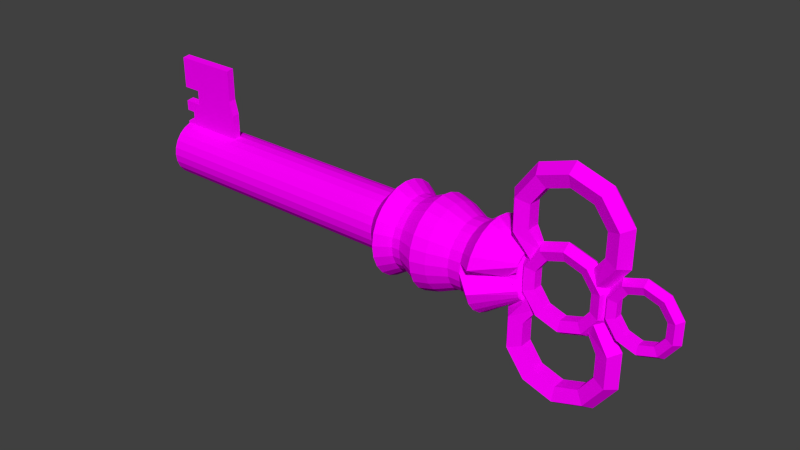 # Source: Clef.blend  (saved by Blender 2.70.0; exported with 4.5.12 LTS)
import bpy
from mathutils import Matrix  # noqa: F401  (used for matrix-valued properties, if any)

bpy.ops.wm.read_factory_settings(use_empty=True)
scene = bpy.context.scene
scene.name = 'Scene'

# ---- collections
col_collection_1 = bpy.data.collections.new('Collection 1'); scene.collection.children.link(col_collection_1)

# ---- images (referenced by path relative to the original .blend; pixels are not part of the script)
import os
ASSET_DIR = os.environ.get("B2B_ASSET_DIR", "")  # directory of the original .blend (textures are referenced by path, not embedded)
HERE = os.path.dirname(os.path.abspath(__file__))  # packed textures are extracted next to this script under _unpacked/

def load_image(name, relpath, width, height, colorspace="sRGB"):
    """Load a texture the original file referenced (path relative to the .blend, or extracted next to this script)."""
    p = next((c for c in (os.path.join(HERE, relpath), os.path.join(ASSET_DIR, relpath)) if relpath and os.path.exists(c)), "")
    if p:
        img = bpy.data.images.load(p, check_existing=True)
        img.name = name
    else:  # same state as the original file: an image datablock whose file is absent (Cycles renders it pink)
        img = bpy.data.images.new(name, width, height)
        img.source = "FILE"
        img.filepath = "//" + (relpath or name)
    img.colorspace_settings.name = colorspace
    return img
img_goldtexture_jpg_005 = load_image('GoldTexture.jpg.005', 'GoldTexture.jpg', 1024, 1024, 'sRGB')

# ---- materials (node trees are filled in below, after node groups)
mat_material_002 = bpy.data.materials.new('Material.002')
mat_material_002.alpha_threshold = 0.0
mat_material_002.roughness = 0.5
mat_material_002.line_color = (0.0, 0.0, 0.0, 1.0)

# ---- material node trees
mat_material_002.use_nodes = True; mat_material_002.node_tree.nodes.clear()
_N = mat_material_002.node_tree.nodes; _L = mat_material_002.node_tree.links
n0 = _N.new('ShaderNodeOutputMaterial'); n0.name = 'Material Output'; n0.location = (300, 300)
n1 = _N.new('ShaderNodeBsdfDiffuse'); n1.name = 'Diffuse BSDF'; n1.location = (10, 300)
n2 = _N.new('ShaderNodeTexImage'); n2.name = 'Image Texture'; n2.location = (-180, 300)
n2.width = 140
n2.image = img_goldtexture_jpg_005
_L.new(n1.outputs[0], n0.inputs[0])
_L.new(n2.outputs[0], n1.inputs[0])
n0.is_active_output = True

# ---- world
world_world = bpy.data.worlds.new('World'); scene.world = world_world
world_world.color = (0.05088, 0.05088, 0.05088)
world_world.use_sun_shadow = False
world_world.sun_shadow_jitter_overblur = 0.0
world_world.cycles.sampling_method = 'MANUAL'
world_world.cycles.sample_map_resolution = 256

# ---- meshes
me_circle_000 = bpy.data.meshes.new('Circle.000')
me_circle_000.from_pydata([(0.0, 1.0, 0.0), (-0.2588, 0.9659, 0.0), (-0.5, 0.866, 0.0), (-0.7071, 0.7071, 0.0), (-0.866, 0.5, 0.0), (-0.9659, 0.2588, 0.0), (-1.0, 7.55e-08, 0.0), (-0.9659, -0.2588, 0.0), (-0.866, -0.5, 0.0), (-0.7071, -0.7071, 0.0), (-0.5, -0.866, 0.0), (-0.2588, -0.9659, 0.0), (-3.894e-07, -1.0, 0.0), (0.2588, -0.9659, 0.0), (0.5, -0.866, 0.0), (0.7071, -0.7071, 0.0), (0.866, -0.5, 0.0), (0.9659, -0.2588, 0.0), (1.0, -4.649e-07, 0.0), (0.9659, 0.2588, 0.0), (0.866, 0.5, 0.0), (0.7071, 0.7071, 0.0), (0.5, 0.866, 0.0), (0.2588, 0.9659, 0.0), (0.0, 1.0, -9.078), (-0.2588, 0.9659, -9.078), (-0.5, 0.866, -9.078), (-0.7071, 0.7071, -9.078), (-0.866, 0.5, -9.078), (-0.9659, 0.2588, -9.078), (-1.0, 7.55e-08, -9.078), (-0.9659, -0.2588, -9.078), (-0.866, -0.5, -9.078), (-0.7071, -0.7071, -9.078), (-0.5, -0.866, -9.078), (-0.2588, -0.9659, -9.078), (-3.894e-07, -1.0, -9.078), (0.2588, -0.9659, -9.078), (0.5, -0.866, -9.078), (0.7071, -0.7071, -9.078), (0.866, -0.5, -9.078), (0.9659, -0.2588, -9.078), (1.0, -4.649e-07, -9.078), (0.9659, 0.2588, -9.078), (0.866, 0.5, -9.078), (0.7071, 0.7071, -9.078), (0.5, 0.866, -9.078), (0.2588, 0.9659, -9.078), (-2.585e-08, -0.001081, -9.305), (0.0002797, -0.001044, -9.305), (0.0005404, -0.0009361, -9.305), (0.0007642, -0.0007644, -9.305), (0.000936, -0.0005405, -9.305), (0.001044, -0.0002799, -9.305), (0.001081, -1.302e-07, -9.305), (0.001044, 0.0002796, -9.305), (0.000936, 0.0005403, -9.305), (0.0007642, 0.0007641, -9.305), (0.0005404, 0.0009359, -9.305), (0.0002797, 0.001044, -9.305), (-2.542e-08, 0.001081, -9.305), (-0.0002798, 0.001044, -9.305), (-0.0005404, 0.0009359, -9.305), (-0.0007643, 0.0007641, -9.305), (-0.000936, 0.0005403, -9.305), (-0.001044, 0.0002796, -9.305), (-0.001081, -1.296e-07, -9.305), (-0.001044, -0.0002799, -9.305), (-0.000936, -0.0005405, -9.305), (-0.0007643, -0.0007644, -9.305), (-0.0005404, -0.0009361, -9.305), (-0.0002798, -0.001044, -9.305), (4.918e-09, 1.248, 0.2393), (-0.3229, 1.205, 0.2393), (-0.6238, 1.08, 0.2393), (-0.8821, 0.8821, 0.2393), (-1.08, 0.6238, 0.2393), (-1.205, 0.3229, 0.2393), (-1.248, 1.255e-07, 0.2393), (-1.205, -0.3229, 0.2393), (-1.08, -0.6238, 0.2393), (-0.8821, -0.8821, 0.2393), (-0.6238, -1.08, 0.2393), (-0.3229, -1.205, 0.2393), (-4.809e-07, -1.248, 0.2393), (0.3229, -1.205, 0.2393), (0.6238, -1.08, 0.2393), (0.8821, -0.8821, 0.2393), (1.08, -0.6238, 0.2393), (1.205, -0.3229, 0.2393), (1.248, -5.486e-07, 0.2393), (1.205, 0.3229, 0.2393), (1.08, 0.6238, 0.2393), (0.8821, 0.8821, 0.2393), (0.6238, 1.08, 0.2393), (0.3229, 1.205, 0.2393), (1.926e-08, 1.572, 0.5415), (-0.4069, 1.519, 0.5415), (-0.7861, 1.362, 0.5415), (-1.112, 1.112, 0.5415), (-1.362, 0.7861, 0.5415), (-1.519, 0.4069, 0.5415), (-1.572, 1.89e-07, 0.5415), (-1.519, -0.4069, 0.5415), (-1.362, -0.7861, 0.5415), (-1.112, -1.112, 0.5415), (-0.7861, -1.362, 0.5415), (-0.4069, -1.519, 0.5415), (-5.93e-07, -1.572, 0.5415), (0.4069, -1.519, 0.5415), (0.7861, -1.362, 0.5415), (1.112, -1.112, 0.5415), (1.362, -0.7861, 0.5415), (1.519, -0.4069, 0.5415), (1.572, -6.606e-07, 0.5415), (1.519, 0.4069, 0.5415), (1.362, 0.7861, 0.5415), (1.112, 1.112, 0.5415), (0.7861, 1.362, 0.5415), (0.4069, 1.519, 0.5415), (-7.305e-10, 1.305, 0.9445), (-0.3378, 1.261, 0.9445), (-0.6526, 1.13, 0.9445), (-0.9229, 0.9229, 0.9445), (-1.13, 0.6526, 0.9445), (-1.261, 0.3378, 0.9445), (-1.305, 1.375e-07, 0.9445), (-1.261, -0.3378, 0.9445), (-1.13, -0.6526, 0.9445), (-0.9229, -0.9229, 0.9445), (-0.6526, -1.13, 0.9445), (-0.3378, -1.261, 0.9445), (-5.09e-07, -1.305, 0.9445), (0.3378, -1.261, 0.9445), (0.6526, -1.13, 0.9445), (0.9229, -0.9229, 0.9445), (1.13, -0.6526, 0.9445), (1.261, -0.3378, 0.9445), (1.305, -5.678e-07, 0.9445), (1.261, 0.3378, 0.9445), (1.13, 0.6526, 0.9445), (0.9229, 0.9229, 0.9445), (0.6526, 1.13, 0.9445), (0.3378, 1.261, 0.9445), (-2.658e-09, 1.238, 1.033), (-0.3204, 1.196, 1.033), (-0.619, 1.072, 1.033), (-0.8754, 0.8754, 1.033), (-1.072, 0.619, 1.033), (-1.196, 0.3204, 1.033), (-1.238, 1.226e-07, 1.033), (-1.196, -0.3204, 1.033), (-1.072, -0.619, 1.033), (-0.8754, -0.8754, 1.033), (-0.619, -1.072, 1.033), (-0.3204, -1.196, 1.033), (-4.848e-07, -1.238, 1.033), (0.3204, -1.196, 1.033), (0.619, -1.072, 1.033), (0.8754, -0.8754, 1.033), (1.072, -0.619, 1.033), (1.196, -0.3204, 1.033), (1.238, -5.464e-07, 1.033), (1.196, 0.3204, 1.033), (1.072, 0.619, 1.033), (0.8754, 0.8754, 1.033), (0.619, 1.072, 1.033), (0.3204, 1.196, 1.033), (-2.658e-09, 1.238, 1.31), (-0.3204, 1.196, 1.31), (-0.619, 1.072, 1.31), (-0.8754, 0.8754, 1.31), (-1.072, 0.619, 1.31), (-1.196, 0.3204, 1.31), (-1.238, 1.226e-07, 1.31), (-1.196, -0.3204, 1.31), (-1.072, -0.619, 1.31), (-0.8754, -0.8754, 1.31), (-0.619, -1.072, 1.31), (-0.3204, -1.196, 1.31), (-4.848e-07, -1.238, 1.31), (0.3204, -1.196, 1.31), (0.619, -1.072, 1.31), (0.8754, -0.8754, 1.31), (1.072, -0.619, 1.31), (1.196, -0.3204, 1.31), (1.238, -5.464e-07, 1.31), (1.196, 0.3204, 1.31), (1.072, 0.619, 1.31), (0.8754, 0.8754, 1.31), (0.619, 1.072, 1.31), (0.3204, 1.196, 1.31), (5.463e-09, 1.529, 1.96), (-0.3958, 1.477, 1.96), (-0.7646, 1.324, 1.96), (-1.081, 1.081, 1.96), (-1.324, 0.7646, 1.96), (-1.477, 0.3958, 1.96), (-1.529, 1.897e-07, 1.96), (-1.477, -0.3958, 1.96), (-1.324, -0.7646, 1.96), (-1.081, -1.081, 1.96), (-0.7646, -1.324, 1.96), (-0.3958, -1.477, 1.96), (-5.9e-07, -1.529, 1.96), (0.3958, -1.477, 1.96), (0.7646, -1.324, 1.96), (1.081, -1.081, 1.96), (1.324, -0.7646, 1.96), (1.477, -0.3958, 1.96), (1.529, -6.366e-07, 1.96), (1.477, 0.3958, 1.96), (1.324, 0.7646, 1.96), (1.081, 1.081, 1.96), (0.7646, 1.324, 1.96), (0.3958, 1.477, 1.96), (5.008e-09, 1.567, 1.96), (-0.4057, 1.514, 1.96), (-0.7837, 1.357, 1.96), (-1.108, 1.108, 1.96), (-1.357, 0.7837, 1.96), (-1.514, 0.4057, 1.96), (-1.567, 1.985e-07, 1.96), (-1.514, -0.4057, 1.96), (-1.357, -0.7837, 1.96), (-1.108, -1.108, 1.96), (-0.7837, -1.357, 1.96), (-0.4057, -1.514, 1.96), (-6.054e-07, -1.567, 1.96), (0.4057, -1.514, 1.96), (0.7837, -1.357, 1.96), (1.108, -1.108, 1.96), (1.357, -0.7837, 1.96), (1.514, -0.4057, 1.96), (1.567, -6.486e-07, 1.96), (1.514, 0.4057, 1.96), (1.357, 0.7837, 1.96), (1.108, 1.108, 1.96), (0.7837, 1.357, 1.96), (0.4057, 1.514, 1.96), (-8.295e-10, 1.44, 2.443), (-0.3727, 1.391, 2.443), (-0.72, 1.247, 2.443), (-1.018, 1.018, 2.443), (-1.247, 0.72, 2.443), (-1.391, 0.3727, 2.443), (-1.44, 1.688e-07, 2.443), (-1.391, -0.3727, 2.443), (-1.247, -0.72, 2.443), (-1.018, -1.018, 2.443), (-0.72, -1.247, 2.443), (-0.3727, -1.391, 2.443), (-5.616e-07, -1.44, 2.443), (0.3727, -1.391, 2.443), (0.72, -1.247, 2.443), (1.018, -1.018, 2.443), (1.247, -0.72, 2.443), (1.391, -0.3727, 2.443), (1.44, -6.094e-07, 2.443), (1.391, 0.3727, 2.443), (1.247, 0.72, 2.443), (1.018, 1.018, 2.443), (0.72, 1.247, 2.443), (0.3727, 1.391, 2.443), (-8.129e-09, 1.161, 3.063), (-0.3005, 1.121, 3.063), (-0.5804, 1.005, 3.063), (-0.8209, 0.8209, 3.063), (-1.005, 0.5804, 3.063), (-1.121, 0.3005, 3.063), (-1.161, 1.11e-07, 3.063), (-1.121, -0.3005, 3.063), (-1.005, -0.5804, 3.063), (-0.8209, -0.8209, 3.063), (-0.5804, -1.005, 3.063), (-0.3005, -1.121, 3.063), (-4.602e-07, -1.161, 3.063), (0.3005, -1.121, 3.063), (0.5804, -1.005, 3.063), (0.8209, -0.8209, 3.063), (1.005, -0.5804, 3.063), (1.121, -0.3005, 3.063), (1.161, -5.163e-07, 3.063), (1.121, 0.3005, 3.063), (1.005, 0.5804, 3.063), (0.8209, 0.8209, 3.063), (0.5804, 1.005, 3.063), (0.3005, 1.121, 3.063), (-8.129e-09, 1.161, 3.483), (-0.3005, 1.121, 3.483), (-0.5804, 1.005, 3.483), (-0.8209, 0.8209, 3.483), (-1.005, 0.5804, 3.483), (-1.121, 0.3005, 3.483), (-1.161, 1.11e-07, 3.483), (-1.121, -0.3005, 3.483), (-1.005, -0.5804, 3.483), (-0.8209, -0.8209, 3.483), (-0.5804, -1.005, 3.483), (-0.3005, -1.121, 3.483), (-4.602e-07, -1.161, 3.483), (0.3005, -1.121, 3.483), (0.5804, -1.005, 3.483), (0.8209, -0.8209, 3.483), (1.005, -0.5804, 3.483), (1.121, -0.3005, 3.483), (1.161, -5.163e-07, 3.483), (1.121, 0.3005, 3.483), (1.005, 0.5804, 3.483), (0.8209, 0.8209, 3.483), (0.5804, 1.005, 3.483), (0.3005, 1.121, 3.483), (-7.944e-09, 1.544, 3.976), (-0.3996, 1.491, 3.976), (-0.7719, 1.337, 3.976), (-1.092, 1.092, 3.976), (-1.337, 0.7719, 3.976), (-1.491, 0.3996, 3.976), (-0.4685, -0.005359, 4.673), (-1.491, -0.3996, 3.976), (-1.337, -0.7719, 3.976), (-1.092, -1.092, 3.976), (-0.7719, -1.337, 3.976), (-0.3996, -1.491, 3.976), (-6.091e-07, -1.544, 3.976), (0.3996, -1.491, 3.976), (0.7719, -1.337, 3.976), (1.092, -1.092, 3.976), (1.337, -0.7719, 3.976), (1.491, -0.3996, 3.976), (0.4685, -0.005359, 4.673), (1.491, 0.3996, 3.976), (1.337, 0.7719, 3.976), (1.092, 1.092, 3.976), (0.7719, 1.337, 3.976), (0.3996, 1.491, 3.976), (-3.119e-08, 0.7982, 5.044), (-0.1213, 0.7822, 5.044), (-0.2343, 0.7354, 5.044), (-0.3313, 0.6609, 5.044), (-0.4057, 0.5639, 5.044), (-0.4525, 0.4509, 5.044), (-0.4685, 0.3296, 5.044), (0.4685, 0.3296, 5.044), (0.4525, 0.4509, 5.044), (0.4057, 0.5639, 5.044), (0.3313, 0.6609, 5.044), (0.2343, 0.7354, 5.044), (0.1213, 0.7822, 5.044), (0.4685, 0.2113, 4.859), (-0.4685, 0.2113, 4.859), (-0.4685, -0.2675, 4.997), (-0.4525, -0.4306, 4.997), (-0.4057, -0.5436, 4.997), (-0.3313, -0.6406, 4.997), (-0.2343, -0.7151, 4.997), (-0.1213, -0.7619, 4.997), (-2.136e-07, -0.7778, 4.997), (0.1213, -0.7619, 4.997), (0.2343, -0.7151, 4.997), (0.3313, -0.6406, 4.997), (0.4057, -0.5436, 4.997), (0.4525, -0.4306, 4.997), (0.4685, -0.2675, 4.997), (0.4685, -0.1647, 4.835), (-0.4685, -0.1647, 4.835), (-0.9659, 0.2588, -6.762), (-0.866, 0.5, -6.762), (0.866, -0.5, -6.762), (0.7071, -0.7071, -6.762), (-0.7071, 0.7071, -6.762), (-0.5, 0.866, -6.762), (0.5, -0.866, -6.762), (0.2588, -0.9659, -6.762), (0.2588, 0.9659, -6.762), (0.5, 0.866, -6.762), (-0.2588, 0.9659, -6.762), (0.0, 1.0, -6.762), (-3.894e-07, -1.0, -6.762), (-0.2588, -0.9659, -6.762), (0.7071, 0.7071, -6.762), (0.866, 0.5, -6.762), (-0.5, -0.866, -6.762), (-0.7071, -0.7071, -6.762), (0.9659, 0.2588, -6.762), (1.0, -4.649e-07, -6.762), (-0.866, -0.5, -6.762), (-0.9659, -0.2588, -6.762), (0.9659, -0.2588, -6.762), (-1.0, 7.55e-08, -6.762), (-3.894e-07, -1.089, -9.078), (0.2588, -1.055, -9.078), (0.2588, -1.055, -6.762), (-3.894e-07, -1.089, -6.762), (-3.894e-07, -1.491, -9.078), (0.2588, -1.457, -9.078), (0.2588, -1.457, -6.762), (-3.894e-07, -1.491, -6.762), (-3.894e-07, -1.841, -9.078), (0.2588, -1.807, -9.078), (0.2588, -1.807, -6.762), (-3.894e-07, -1.841, -6.762), (-3.894e-07, -2.34, -9.078), (0.2588, -2.306, -9.078), (0.2588, -2.306, -6.887), (-3.894e-07, -2.34, -6.887), (-3.894e-07, -3.412, -9.078), (0.2588, -3.378, -9.078), (0.2588, -3.378, -6.887), (-3.894e-07, -3.412, -6.887), (-0.866, 0.5, -8.465), (0.7071, -0.7071, -8.465), (-0.5, 0.866, -8.465), (0.2588, -0.9659, -8.465), (0.5, 0.866, -8.465), (0.0, 1.0, -8.465), (-0.2588, -0.9659, -8.465), (0.866, 0.5, -8.465), (-0.7071, -0.7071, -8.465), (1.0, -4.649e-07, -8.465), (-0.9659, -0.2588, -8.465), (-0.9659, 0.2588, -8.465), (0.866, -0.5, -8.465), (-0.7071, 0.7071, -8.465), (0.5, -0.866, -8.465), (0.2588, 0.9659, -8.465), (-0.2588, 0.9659, -8.465), (-3.894e-07, -1.0, -8.465), (0.7071, 0.7071, -8.465), (-0.5, -0.866, -8.465), (0.9659, 0.2588, -8.465), (-0.866, -0.5, -8.465), (0.9659, -0.2588, -8.465), (-1.0, 7.55e-08, -8.465), (0.2588, -1.055, -8.465), (-3.894e-07, -1.089, -8.465), (0.2588, -1.457, -8.465), (-3.894e-07, -1.491, -8.465), (0.2588, -1.807, -8.465), (-3.894e-07, -1.841, -8.465), (0.2588, -2.306, -8.465), (-3.894e-07, -2.34, -8.465), (0.2588, -3.378, -8.465), (-3.894e-07, -3.412, -8.465), (-0.866, 0.5, -8.784), (0.7071, -0.7071, -8.784), (-0.5, 0.866, -8.784), (0.2588, -0.9659, -8.784), (0.5, 0.866, -8.784), (0.0, 1.0, -8.784), (-0.2588, -0.9659, -8.784), (0.866, 0.5, -8.784), (-0.7071, -0.7071, -8.784), (1.0, -4.649e-07, -8.784), (-0.9659, -0.2588, -8.784), (0.2588, -1.055, -8.784), (0.2588, -1.457, -8.784), (0.2588, -1.807, -8.784), (-0.9659, 0.2588, -8.784), (0.866, -0.5, -8.784), (-0.7071, 0.7071, -8.784), (0.5, -0.866, -8.784), (0.2588, 0.9659, -8.784), (-0.2588, 0.9659, -8.784), (-3.894e-07, -1.0, -8.784), (0.7071, 0.7071, -8.784), (-0.5, -0.866, -8.784), (0.9659, 0.2588, -8.784), (-0.866, -0.5, -8.784), (0.9659, -0.2588, -8.784), (-1.0, 7.55e-08, -8.784), (-3.894e-07, -1.089, -8.784), (-3.894e-07, -1.491, -8.784), (-3.894e-07, -1.841, -8.784)], [], [(458, 444, 28, 29), (459, 445, 39, 40), (460, 446, 26, 27), (461, 447, 37, 38), (462, 448, 46, 47), (463, 449, 24, 25), (464, 450, 35, 36), (465, 451, 44, 45), (466, 452, 33, 34), (467, 453, 42, 43), (468, 454, 31, 32), (469, 459, 40, 41), (470, 458, 29, 30), (444, 460, 27, 28), (445, 461, 38, 39), (449, 462, 47, 24), (446, 463, 25, 26), (373, 378, 393, 392), (448, 465, 45, 46), (450, 466, 34, 35), (451, 467, 43, 44), (452, 468, 32, 33), (453, 469, 41, 42), (454, 470, 30, 31), (47, 46, 70, 71), (25, 24, 48, 49), (36, 35, 59, 60), (45, 44, 68, 69), (34, 33, 57, 58), (43, 42, 66, 67), (32, 31, 55, 56), (41, 40, 64, 65), (30, 29, 53, 54), (28, 27, 51, 52), (39, 38, 62, 63), (24, 47, 71, 48), (26, 25, 49, 50), (37, 36, 60, 61), (46, 45, 69, 70), (35, 34, 58, 59), (44, 43, 67, 68), (33, 32, 56, 57), (42, 41, 65, 66), (31, 30, 54, 55), (29, 28, 52, 53), (40, 39, 63, 64), (27, 26, 50, 51), (38, 37, 61, 62), (4, 5, 77, 76), (15, 16, 88, 87), (2, 3, 75, 74), (13, 14, 86, 85), (22, 23, 95, 94), (0, 1, 73, 72), (11, 12, 84, 83), (20, 21, 93, 92), (9, 10, 82, 81), (18, 19, 91, 90), (7, 8, 80, 79), (16, 17, 89, 88), (5, 6, 78, 77), (3, 4, 76, 75), (14, 15, 87, 86), (23, 0, 72, 95), (1, 2, 74, 73), (12, 13, 85, 84), (21, 22, 94, 93), (10, 11, 83, 82), (19, 20, 92, 91), (8, 9, 81, 80), (17, 18, 90, 89), (6, 7, 79, 78), (75, 76, 100, 99), (86, 87, 111, 110), (95, 72, 96, 119), (73, 74, 98, 97), (84, 85, 109, 108), (93, 94, 118, 117), (82, 83, 107, 106), (91, 92, 116, 115), (80, 81, 105, 104), (89, 90, 114, 113), (78, 79, 103, 102), (76, 77, 101, 100), (87, 88, 112, 111), (74, 75, 99, 98), (85, 86, 110, 109), (94, 95, 119, 118), (72, 73, 97, 96), (83, 84, 108, 107), (92, 93, 117, 116), (81, 82, 106, 105), (90, 91, 115, 114), (79, 80, 104, 103), (88, 89, 113, 112), (77, 78, 102, 101), (117, 118, 142, 141), (106, 107, 131, 130), (115, 116, 140, 139), (104, 105, 129, 128), (113, 114, 138, 137), (102, 103, 127, 126), (100, 101, 125, 124), (111, 112, 136, 135), (98, 99, 123, 122), (109, 110, 134, 133), (118, 119, 143, 142), (96, 97, 121, 120), (107, 108, 132, 131), (116, 117, 141, 140), (105, 106, 130, 129), (114, 115, 139, 138), (103, 104, 128, 127), (112, 113, 137, 136), (101, 102, 126, 125), (99, 100, 124, 123), (110, 111, 135, 134), (119, 96, 120, 143), (97, 98, 122, 121), (108, 109, 133, 132), (137, 138, 162, 161), (126, 127, 151, 150), (124, 125, 149, 148), (135, 136, 160, 159), (122, 123, 147, 146), (133, 134, 158, 157), (142, 143, 167, 166), (120, 121, 145, 144), (131, 132, 156, 155), (140, 141, 165, 164), (129, 130, 154, 153), (138, 139, 163, 162), (127, 128, 152, 151), (136, 137, 161, 160), (125, 126, 150, 149), (123, 124, 148, 147), (134, 135, 159, 158), (143, 120, 144, 167), (121, 122, 146, 145), (132, 133, 157, 156), (141, 142, 166, 165), (130, 131, 155, 154), (139, 140, 164, 163), (128, 129, 153, 152), (146, 147, 171, 170), (157, 158, 182, 181), (166, 167, 191, 190), (144, 145, 169, 168), (155, 156, 180, 179), (164, 165, 189, 188), (153, 154, 178, 177), (162, 163, 187, 186), (151, 152, 176, 175), (160, 161, 185, 184), (149, 150, 174, 173), (147, 148, 172, 171), (158, 159, 183, 182), (167, 144, 168, 191), (145, 146, 170, 169), (156, 157, 181, 180), (165, 166, 190, 189), (154, 155, 179, 178), (163, 164, 188, 187), (152, 153, 177, 176), (161, 162, 186, 185), (150, 151, 175, 174), (148, 149, 173, 172), (159, 160, 184, 183), (188, 189, 213, 212), (177, 178, 202, 201), (186, 187, 211, 210), (175, 176, 200, 199), (184, 185, 209, 208), (173, 174, 198, 197), (171, 172, 196, 195), (182, 183, 207, 206), (191, 168, 192, 215), (169, 170, 194, 193), (180, 181, 205, 204), (189, 190, 214, 213), (178, 179, 203, 202), (187, 188, 212, 211), (176, 177, 201, 200), (185, 186, 210, 209), (174, 175, 199, 198), (172, 173, 197, 196), (183, 184, 208, 207), (170, 171, 195, 194), (181, 182, 206, 205), (190, 191, 215, 214), (168, 169, 193, 192), (179, 180, 204, 203), (208, 209, 233, 232), (197, 198, 222, 221), (195, 196, 220, 219), (206, 207, 231, 230), (215, 192, 216, 239), (193, 194, 218, 217), (204, 205, 229, 228), (213, 214, 238, 237), (202, 203, 227, 226), (211, 212, 236, 235), (200, 201, 225, 224), (209, 210, 234, 233), (198, 199, 223, 222), (196, 197, 221, 220), (207, 208, 232, 231), (194, 195, 219, 218), (205, 206, 230, 229), (214, 215, 239, 238), (192, 193, 217, 216), (203, 204, 228, 227), (212, 213, 237, 236), (201, 202, 226, 225), (210, 211, 235, 234), (199, 200, 224, 223), (239, 216, 240, 263), (217, 218, 242, 241), (228, 229, 253, 252), (237, 238, 262, 261), (226, 227, 251, 250), (235, 236, 260, 259), (224, 225, 249, 248), (233, 234, 258, 257), (222, 223, 247, 246), (220, 221, 245, 244), (231, 232, 256, 255), (218, 219, 243, 242), (229, 230, 254, 253), (238, 239, 263, 262), (216, 217, 241, 240), (227, 228, 252, 251), (236, 237, 261, 260), (225, 226, 250, 249), (234, 235, 259, 258), (223, 224, 248, 247), (232, 233, 257, 256), (221, 222, 246, 245), (219, 220, 244, 243), (230, 231, 255, 254), (259, 260, 284, 283), (248, 249, 273, 272), (257, 258, 282, 281), (246, 247, 271, 270), (244, 245, 269, 268), (255, 256, 280, 279), (242, 243, 267, 266), (253, 254, 278, 277), (262, 263, 287, 286), (240, 241, 265, 264), (251, 252, 276, 275), (260, 261, 285, 284), (249, 250, 274, 273), (258, 259, 283, 282), (247, 248, 272, 271), (256, 257, 281, 280), (245, 246, 270, 269), (243, 244, 268, 267), (254, 255, 279, 278), (263, 240, 264, 287), (241, 242, 266, 265), (252, 253, 277, 276), (261, 262, 286, 285), (250, 251, 275, 274), (268, 269, 293, 292), (279, 280, 304, 303), (266, 267, 291, 290), (277, 278, 302, 301), (286, 287, 311, 310), (264, 265, 289, 288), (275, 276, 300, 299), (284, 285, 309, 308), (273, 274, 298, 297), (282, 283, 307, 306), (271, 272, 296, 295), (280, 281, 305, 304), (269, 270, 294, 293), (267, 268, 292, 291), (278, 279, 303, 302), (287, 264, 288, 311), (265, 266, 290, 289), (276, 277, 301, 300), (285, 286, 310, 309), (274, 275, 299, 298), (283, 284, 308, 307), (272, 273, 297, 296), (281, 282, 306, 305), (270, 271, 295, 294), (310, 311, 335, 334), (288, 289, 313, 312), (299, 300, 324, 323), (308, 309, 333, 332), (297, 298, 322, 321), (306, 307, 331, 330), (295, 296, 320, 319), (304, 305, 329, 328), (293, 294, 318, 317), (291, 292, 316, 315), (302, 303, 327, 326), (311, 288, 312, 335), (289, 290, 314, 313), (300, 301, 325, 324), (309, 310, 334, 333), (298, 299, 323, 322), (307, 308, 332, 331), (296, 297, 321, 320), (305, 306, 330, 329), (294, 295, 319, 318), (292, 293, 317, 316), (303, 304, 328, 327), (290, 291, 315, 314), (301, 302, 326, 325), (335, 312, 336, 348), (334, 335, 348, 347), (333, 334, 347, 346), (332, 333, 346, 345), (331, 332, 345, 344), (330, 331, 344, 343, 349), (317, 318, 350, 342, 341), (316, 317, 341, 340), (315, 316, 340, 339), (314, 315, 339, 338), (313, 314, 338, 337), (312, 313, 337, 336), (329, 330, 364, 363, 362), (328, 329, 362, 361), (327, 328, 361, 360), (326, 327, 360, 359), (325, 326, 359, 358), (324, 325, 358, 357), (323, 324, 357, 356), (322, 323, 356, 355), (321, 322, 355, 354), (320, 321, 354, 353), (319, 320, 353, 352), (318, 319, 352, 351, 365), (337, 338, 339, 340, 341, 342, 350, 318, 365, 351, 352, 353, 354, 355, 356, 357, 358, 359, 360, 361, 362, 363, 364, 330, 349, 343, 344, 345, 346, 347, 348, 336), (5, 4, 367, 366), (16, 15, 369, 368), (3, 2, 371, 370), (14, 13, 373, 372), (23, 22, 375, 374), (1, 0, 377, 376), (12, 11, 379, 378), (21, 20, 381, 380), (10, 9, 383, 382), (19, 18, 385, 384), (8, 7, 387, 386), (17, 16, 368, 388), (6, 5, 366, 389), (4, 3, 370, 367), (15, 14, 372, 369), (0, 23, 374, 377), (2, 1, 376, 371), (13, 12, 378, 373), (22, 21, 380, 375), (11, 10, 382, 379), (20, 19, 384, 381), (9, 8, 386, 383), (18, 17, 388, 385), (7, 6, 389, 387), (392, 393, 397, 396), (464, 36, 390, 471), (413, 373, 392, 434), (36, 37, 391, 390), (396, 397, 401, 400), (434, 392, 396, 436), (400, 401, 405, 404), (472, 394, 398, 473), (436, 396, 400, 438), (394, 395, 399, 398), (404, 405, 409, 408), (421, 410, 444, 458), (404, 440, 438, 400), (422, 411, 445, 459), (442, 443, 406, 407), (441, 402, 406, 443), (440, 404, 408, 442), (402, 403, 407, 406), (366, 367, 410, 421), (368, 369, 411, 422), (370, 371, 412, 423), (372, 373, 413, 424), (374, 375, 414, 425), (376, 377, 415, 426), (378, 379, 416, 427), (380, 381, 417, 428), (382, 383, 418, 429), (384, 385, 419, 430), (386, 387, 420, 431), (388, 368, 422, 432), (389, 366, 421, 433), (367, 370, 423, 410), (369, 372, 424, 411), (377, 374, 425, 415), (371, 376, 426, 412), (375, 380, 428, 414), (379, 382, 429, 416), (381, 384, 430, 417), (383, 386, 431, 418), (385, 388, 432, 419), (387, 389, 433, 420), (378, 427, 435, 393), (447, 413, 434, 455), (393, 435, 437, 397), (455, 434, 436, 456), (397, 437, 439, 401), (456, 436, 438, 457), (401, 439, 441, 405), (408, 409, 443, 442), (405, 441, 443, 409), (403, 440, 442, 407), (423, 412, 446, 460), (424, 413, 447, 461), (425, 414, 448, 462), (426, 415, 449, 463), (427, 416, 450, 464), (428, 417, 451, 465), (429, 418, 452, 466), (430, 419, 453, 467), (431, 420, 454, 468), (432, 422, 459, 469), (433, 421, 458, 470), (410, 423, 460, 444), (411, 424, 461, 445), (415, 425, 462, 449), (412, 426, 463, 446), (414, 428, 465, 448), (416, 429, 466, 450), (417, 430, 467, 451), (418, 431, 468, 452), (419, 432, 469, 453), (420, 433, 470, 454), (427, 464, 471, 435), (435, 471, 472, 437), (437, 472, 473, 439), (37, 447, 455, 391), (395, 456, 457, 399), (390, 391, 455, 471), (394, 472, 456, 395), (472, 471, 455, 456), (399, 457, 438, 439, 473, 398), (441, 439, 438, 440), (403, 402, 441, 440)])
_uv = me_circle_000.uv_layers.new(name='UVMap')
_uv.uv.foreach_set('vector', [0.1035, 0.5343, 0.116, 0.5364, 0.1167, 0.5529, 0.1043, 0.5507, 0.6859, 0.226, 0.6732, 0.2314, 0.6732, 0.2178, 0.6859, 0.2124, 0.2103, 0.01736, 0.1987, 0.0173, 0.1987, 6.406e-05, 0.2103, 0.0001305, 0.2821, 0.0173, 0.2683, 0.01725, 0.2683, 1.993e-05, 0.2821, 6.501e-05, 0.1543, 0.01724, 0.1397, 0.01727, 0.1397, 3.903e-05, 0.1543, 6.607e-06, 0.1848, 0.01725, 0.1697, 0.01723, 0.1697, 0.0, 0.1848, 1.96e-05, 0.2532, 0.01723, 0.2378, 0.01724, 0.2378, 6.495e-06, 0.2532, 0.0, 0.1269, 0.01733, 0.1167, 0.0174, 0.1167, 0.0001708, 0.1269, 9.497e-05, 0.2231, 0.01727, 0.2103, 0.01733, 0.2103, 9.53e-05, 0.2231, 3.908e-05, 0.7309, 0.2237, 0.7158, 0.222, 0.7158, 0.2084, 0.7309, 0.2101, 0.05859, 0.5346, 0.07383, 0.5333, 0.07454, 0.5498, 0.0593, 0.5511, 0.7004, 0.2228, 0.6859, 0.226, 0.6859, 0.2124, 0.7004, 0.2092, 0.08916, 0.5332, 0.1035, 0.5343, 0.1043, 0.5507, 0.08987, 0.5497, 0.9969, 0.4006, 0.9842, 0.406, 0.9842, 0.3925, 0.9969, 0.3871, 0.2937, 0.01737, 0.2821, 0.0173, 0.2821, 6.501e-05, 0.2937, 0.000132, 0.1697, 0.01723, 0.1543, 0.01724, 0.1543, 6.607e-06, 0.1697, 0.0, 0.1987, 0.0173, 0.1848, 0.01725, 0.1848, 1.96e-05, 0.1987, 6.406e-05, 0.8261, 0.1445, 0.8356, 0.1469, 0.8356, 0.1522, 0.8261, 0.1498, 0.1397, 0.01727, 0.1269, 0.01733, 0.1269, 9.497e-05, 0.1397, 3.903e-05, 0.2378, 0.01724, 0.2231, 0.01727, 0.2231, 3.908e-05, 0.2378, 6.495e-06, 0.7449, 0.2277, 0.7309, 0.2237, 0.7309, 0.2101, 0.7449, 0.2141, 0.04449, 0.537, 0.05859, 0.5346, 0.0593, 0.5511, 0.0452, 0.5534, 0.7158, 0.222, 0.7004, 0.2228, 0.7004, 0.2092, 0.7158, 0.2084, 0.07383, 0.5333, 0.08916, 0.5332, 0.08987, 0.5497, 0.07454, 0.5498, 0.375, 0.9021, 0.3601, 0.9061, 0.3523, 0.8478, 0.3523, 0.8478, 0.3992, 0.8836, 0.3883, 0.8945, 0.3523, 0.8478, 0.3523, 0.8478, 0.3163, 0.8013, 0.3297, 0.7936, 0.3524, 0.8479, 0.3524, 0.8479, 0.3446, 0.9061, 0.3297, 0.9021, 0.3524, 0.8478, 0.3524, 0.8478, 0.3446, 0.7897, 0.3601, 0.7897, 0.3523, 0.8479, 0.3524, 0.8479, 0.3163, 0.8945, 0.3054, 0.8836, 0.3524, 0.8478, 0.3524, 0.8478, 0.375, 0.7936, 0.3883, 0.8013, 0.3523, 0.8479, 0.3523, 0.8479, 0.2977, 0.8703, 0.2937, 0.8555, 0.3524, 0.8479, 0.3524, 0.8478, 0.3992, 0.8121, 0.407, 0.8254, 0.3523, 0.8479, 0.3523, 0.8479, 0.4109, 0.8402, 0.4109, 0.8555, 0.3523, 0.8479, 0.3523, 0.8479, 0.2937, 0.8402, 0.2977, 0.8254, 0.3524, 0.8479, 0.3524, 0.8479, 0.3883, 0.8945, 0.375, 0.9021, 0.3523, 0.8478, 0.3523, 0.8478, 0.407, 0.8703, 0.3992, 0.8836, 0.3523, 0.8478, 0.3523, 0.8478, 0.3054, 0.8121, 0.3163, 0.8013, 0.3524, 0.8479, 0.3524, 0.8479, 0.3601, 0.9061, 0.3446, 0.9061, 0.3524, 0.8478, 0.3523, 0.8478, 0.3297, 0.7936, 0.3446, 0.7897, 0.3524, 0.8479, 0.3524, 0.8479, 0.3297, 0.9021, 0.3163, 0.8945, 0.3524, 0.8478, 0.3524, 0.8478, 0.3601, 0.7897, 0.375, 0.7936, 0.3523, 0.8479, 0.3523, 0.8479, 0.3054, 0.8836, 0.2977, 0.8703, 0.3524, 0.8478, 0.3524, 0.8478, 0.3883, 0.8013, 0.3992, 0.8121, 0.3523, 0.8479, 0.3523, 0.8479, 0.407, 0.8254, 0.4109, 0.8402, 0.3523, 0.8479, 0.3523, 0.8479, 0.2937, 0.8555, 0.2937, 0.8402, 0.3524, 0.8479, 0.3524, 0.8479, 0.4109, 0.8555, 0.407, 0.8703, 0.3523, 0.8478, 0.3523, 0.8479, 0.2977, 0.8254, 0.3054, 0.8121, 0.3524, 0.8479, 0.3524, 0.8479, 0.09467, 0.04341, 0.08222, 0.04126, 0.08866, 0.02385, 0.1042, 0.02653, 0.6014, 0.1381, 0.6123, 0.1273, 0.624, 0.1361, 0.6104, 0.1496, 0.5428, 0.03727, 0.5295, 0.04493, 0.5206, 0.03341, 0.5372, 0.02385, 0.5732, 0.1497, 0.5881, 0.1458, 0.5937, 0.1592, 0.5751, 0.1641, 0.6014, 0.04493, 0.5881, 0.03727, 0.5937, 0.02385, 0.6104, 0.03341, 0.5732, 0.0333, 0.5577, 0.0333, 0.5558, 0.0189, 0.5751, 0.0189, 0.5428, 0.1458, 0.5577, 0.1497, 0.5558, 0.1641, 0.5372, 0.1592, 0.6201, 0.06904, 0.6123, 0.05577, 0.624, 0.04693, 0.6336, 0.06349, 0.02317, 0.04396, 0.01115, 0.04723, 0.0, 0.03129, 0.01499, 0.02721, 0.6241, 0.09918, 0.6241, 0.08385, 0.6386, 0.08196, 0.6386, 0.1011, 0.05251, 0.04033, 0.03727, 0.04161, 0.03258, 0.02428, 0.05159, 0.02268, 0.6123, 0.1273, 0.6201, 0.114, 0.6336, 0.1195, 0.624, 0.1361, 0.08222, 0.04126, 0.06784, 0.04021, 0.07072, 0.02253, 0.08866, 0.02385, 0.5295, 0.04493, 0.5185, 0.05577, 0.507, 0.04693, 0.5206, 0.03341, 0.5881, 0.1458, 0.6014, 0.1381, 0.6104, 0.1496, 0.5937, 0.1592, 0.5881, 0.03727, 0.5732, 0.0333, 0.5751, 0.0189, 0.5937, 0.02385, 0.5577, 0.0333, 0.5428, 0.03727, 0.5372, 0.02385, 0.5558, 0.0189, 0.5577, 0.1497, 0.5732, 0.1497, 0.5751, 0.1641, 0.5558, 0.1641, 0.6123, 0.05577, 0.6014, 0.04493, 0.6104, 0.03341, 0.624, 0.04693, 0.5295, 0.1381, 0.5428, 0.1458, 0.5372, 0.1592, 0.5206, 0.1496, 0.6241, 0.08385, 0.6201, 0.06904, 0.6336, 0.06349, 0.6386, 0.08196, 0.03727, 0.04161, 0.02317, 0.04396, 0.01499, 0.02721, 0.03258, 0.02428, 0.6201, 0.114, 0.6241, 0.09918, 0.6386, 0.1011, 0.6336, 0.1195, 0.06784, 0.04021, 0.05251, 0.04033, 0.05159, 0.02268, 0.07072, 0.02253, 0.5206, 0.03341, 0.507, 0.04693, 0.4917, 0.03533, 0.5089, 0.01829, 0.5937, 0.1592, 0.6104, 0.1496, 0.6221, 0.1648, 0.6011, 0.1768, 0.5937, 0.02385, 0.5751, 0.0189, 0.5776, 0.0, 0.6011, 0.006237, 0.5558, 0.0189, 0.5372, 0.02385, 0.5299, 0.006237, 0.5534, 2.8e-08, 0.5558, 0.1641, 0.5751, 0.1641, 0.5776, 0.183, 0.5534, 0.183, 0.624, 0.04693, 0.6104, 0.03341, 0.6221, 0.01829, 0.6392, 0.03533, 0.5206, 0.1496, 0.5372, 0.1592, 0.5299, 0.1768, 0.5089, 0.1648, 0.6386, 0.08196, 0.6336, 0.06349, 0.6514, 0.0562, 0.6576, 0.07947, 0.03258, 0.02428, 0.01499, 0.02721, 0.00428, 0.005897, 0.02646, 0.002198, 0.6336, 0.1195, 0.6386, 0.1011, 0.6576, 0.1036, 0.6514, 0.1269, 0.07072, 0.02253, 0.05159, 0.02268, 0.05042, 0.000186, 0.07452, 0.0, 0.1042, 0.02653, 0.08866, 0.02385, 0.09713, 0.001652, 0.1167, 0.00503, 0.6104, 0.1496, 0.624, 0.1361, 0.6392, 0.1477, 0.6221, 0.1648, 0.5372, 0.02385, 0.5206, 0.03341, 0.5089, 0.01829, 0.5299, 0.006237, 0.5751, 0.1641, 0.5937, 0.1592, 0.6011, 0.1768, 0.5776, 0.183, 0.6104, 0.03341, 0.5937, 0.02385, 0.6011, 0.006237, 0.6221, 0.01829, 0.5751, 0.0189, 0.5558, 0.0189, 0.5534, 2.8e-08, 0.5776, 0.0, 0.5372, 0.1592, 0.5558, 0.1641, 0.5534, 0.183, 0.5299, 0.1768, 0.6336, 0.06349, 0.624, 0.04693, 0.6392, 0.03533, 0.6514, 0.0562, 0.507, 0.1361, 0.5206, 0.1496, 0.5089, 0.1648, 0.4917, 0.1477, 0.6386, 0.1011, 0.6386, 0.08196, 0.6576, 0.07947, 0.6576, 0.1036, 0.05159, 0.02268, 0.03258, 0.02428, 0.02646, 0.002198, 0.05042, 0.000186, 0.624, 0.1361, 0.6336, 0.1195, 0.6514, 0.1269, 0.6392, 0.1477, 0.08866, 0.02385, 0.07072, 0.02253, 0.07452, 0.0, 0.09713, 0.001652, 0.9014, 0.4002, 0.9143, 0.3871, 0.9368, 0.4022, 0.9261, 0.4131, 0.4905, 0.9161, 0.4904, 0.8933, 0.5143, 0.8902, 0.5144, 0.9091, 0.8834, 0.4396, 0.8908, 0.4181, 0.9173, 0.428, 0.9111, 0.4458, 0.4201, 0.8218, 0.4298, 0.8034, 0.455, 0.8151, 0.447, 0.8303, 0.8795, 0.4872, 0.8795, 0.4631, 0.9079, 0.4653, 0.9079, 0.4853, 0.4109, 0.8673, 0.4136, 0.8436, 0.4417, 0.8484, 0.4394, 0.8681, 0.4172, 0.914, 0.4122, 0.8914, 0.4404, 0.8881, 0.4446, 0.9069, 0.8908, 0.5302, 0.8834, 0.5101, 0.9111, 0.5043, 0.9173, 0.521, 0.4372, 0.9494, 0.4258, 0.9338, 0.4517, 0.9233, 0.4612, 0.9362, 0.4903, 0.8456, 0.4903, 0.824, 0.5143, 0.8326, 0.5143, 0.8506, 4.135e-05, 0.8655, 0.0, 0.8427, 0.02393, 0.8396, 0.02396, 0.8585, 0.0, 0.8186, 4.134e-05, 0.795, 0.02396, 0.8, 0.02393, 0.8196, 0.4904, 0.8933, 0.4903, 0.8692, 0.5143, 0.8702, 0.5143, 0.8902, 0.8908, 0.4181, 0.9014, 0.4002, 0.9261, 0.4131, 0.9173, 0.428, 0.4298, 0.8034, 0.4421, 0.7897, 0.4653, 0.8036, 0.455, 0.8151, 0.8795, 0.4631, 0.8834, 0.4396, 0.9111, 0.4458, 0.9079, 0.4653, 0.4136, 0.8436, 0.4201, 0.8218, 0.447, 0.8303, 0.4417, 0.8484, 0.8834, 0.5101, 0.8795, 0.4872, 0.9079, 0.4853, 0.9111, 0.5043, 0.4122, 0.8914, 0.4109, 0.8673, 0.4394, 0.8681, 0.4404, 0.8881, 0.4258, 0.9338, 0.4172, 0.914, 0.4446, 0.9069, 0.4517, 0.9233, 0.9014, 0.5463, 0.8908, 0.5302, 0.9173, 0.521, 0.9261, 0.5344, 0.0, 0.8427, 0.0, 0.8186, 0.02393, 0.8196, 0.02393, 0.8396, 4.134e-05, 0.795, 0.0001212, 0.7734, 0.02403, 0.7821, 0.02396, 0.8, 0.4903, 0.8692, 0.4903, 0.8456, 0.5143, 0.8506, 0.5143, 0.8702, 0.9079, 0.4853, 0.9079, 0.4653, 0.9145, 0.4658, 0.9145, 0.4848, 0.4394, 0.8681, 0.4417, 0.8484, 0.4481, 0.8496, 0.446, 0.8683, 0.4446, 0.9069, 0.4404, 0.8881, 0.4469, 0.8872, 0.4509, 0.9051, 0.9173, 0.521, 0.9111, 0.5043, 0.9175, 0.5028, 0.9234, 0.5187, 0.4612, 0.9362, 0.4517, 0.9233, 0.4576, 0.9207, 0.4667, 0.9329, 0.5143, 0.8506, 0.5143, 0.8326, 0.5195, 0.8348, 0.5195, 0.8518, 0.02396, 0.8585, 0.02393, 0.8396, 0.02917, 0.8388, 0.0292, 0.8568, 0.02393, 0.8196, 0.02396, 0.8, 0.0292, 0.8013, 0.02917, 0.8199, 0.5143, 0.8902, 0.5143, 0.8702, 0.5195, 0.8704, 0.5196, 0.8894, 0.9173, 0.428, 0.9261, 0.4131, 0.9317, 0.4163, 0.9234, 0.4304, 0.455, 0.8151, 0.4653, 0.8036, 0.4705, 0.8072, 0.4608, 0.818, 0.9079, 0.4653, 0.9111, 0.4458, 0.9175, 0.4473, 0.9145, 0.4658, 0.4417, 0.8484, 0.447, 0.8303, 0.4531, 0.8325, 0.4481, 0.8496, 0.9111, 0.5043, 0.9079, 0.4853, 0.9145, 0.4848, 0.9175, 0.5028, 0.4404, 0.8881, 0.4394, 0.8681, 0.446, 0.8683, 0.4469, 0.8872, 0.4517, 0.9233, 0.4446, 0.9069, 0.4509, 0.9051, 0.4576, 0.9207, 0.9261, 0.5344, 0.9173, 0.521, 0.9234, 0.5187, 0.9317, 0.5314, 0.02393, 0.8396, 0.02393, 0.8196, 0.02917, 0.8199, 0.02917, 0.8388, 0.02396, 0.8, 0.02403, 0.7821, 0.02926, 0.7843, 0.0292, 0.8013, 0.5143, 0.8702, 0.5143, 0.8506, 0.5195, 0.8518, 0.5195, 0.8704, 0.9261, 0.4131, 0.9368, 0.4022, 0.9419, 0.4059, 0.9317, 0.4163, 0.5144, 0.9091, 0.5143, 0.8902, 0.5196, 0.8894, 0.5196, 0.9074, 0.9111, 0.4458, 0.9173, 0.428, 0.9234, 0.4304, 0.9175, 0.4473, 0.447, 0.8303, 0.455, 0.8151, 0.4608, 0.818, 0.4531, 0.8325, 0.02926, 0.7843, 0.02935, 0.77, 0.04573, 0.77, 0.04564, 0.7843, 0.5195, 0.8518, 0.5195, 0.8348, 0.5359, 0.8348, 0.5359, 0.8518, 0.0292, 0.8568, 0.02917, 0.8388, 0.04554, 0.8388, 0.04558, 0.8568, 0.02917, 0.8199, 0.0292, 0.8013, 0.04558, 0.8013, 0.04554, 0.8199, 0.5196, 0.8894, 0.5195, 0.8704, 0.5359, 0.8704, 0.5359, 0.8893, 0.02935, 0.8851, 0.02926, 0.8726, 0.04564, 0.8726, 0.04573, 0.8851, 0.5198, 0.9231, 0.5196, 0.9074, 0.536, 0.9073, 0.5361, 0.9231, 0.9145, 0.4658, 0.9175, 0.4473, 0.9304, 0.448, 0.9274, 0.4665, 0.7396, 0.8851, 0.7382, 0.8663, 0.7539, 0.8658, 0.7553, 0.8845, 0.9175, 0.5028, 0.9145, 0.4848, 0.9274, 0.4855, 0.9304, 0.5035, 0.7382, 0.9216, 0.7396, 0.9039, 0.7553, 0.9034, 0.7539, 0.9211, 0.4576, 0.9207, 0.4509, 0.9051, 0.4638, 0.9051, 0.4705, 0.9207, 0.5195, 0.8348, 0.5196, 0.8206, 0.5359, 0.8205, 0.5359, 0.8348, 0.02917, 0.8388, 0.02917, 0.8199, 0.04554, 0.8199, 0.04554, 0.8388, 0.0292, 0.8013, 0.02926, 0.7843, 0.04564, 0.7843, 0.04558, 0.8013, 0.5195, 0.8704, 0.5195, 0.8518, 0.5359, 0.8518, 0.5359, 0.8704, 0.02926, 0.8726, 0.0292, 0.8568, 0.04558, 0.8568, 0.04564, 0.8726, 0.5196, 0.9074, 0.5196, 0.8894, 0.5359, 0.8893, 0.536, 0.9073, 0.9175, 0.4473, 0.9234, 0.4304, 0.9363, 0.4311, 0.9304, 0.448, 0.7382, 0.8663, 0.7354, 0.849, 0.7511, 0.8484, 0.7539, 0.8658, 0.9145, 0.4848, 0.9145, 0.4658, 0.9274, 0.4665, 0.9274, 0.4855, 0.7396, 0.9039, 0.7396, 0.8851, 0.7553, 0.8845, 0.7553, 0.9034, 0.7354, 0.9369, 0.7382, 0.9216, 0.7539, 0.9211, 0.7511, 0.9363, 0.9234, 0.5187, 0.9175, 0.5028, 0.9304, 0.5035, 0.9363, 0.5194, 0.04573, 0.8851, 0.04564, 0.8726, 0.08397, 0.8839, 0.08407, 0.8993, 0.7511, 0.8484, 0.7471, 0.8336, 0.7869, 0.82, 0.7918, 0.8383, 0.9274, 0.4665, 0.9304, 0.448, 0.9509, 0.4439, 0.9472, 0.4668, 0.7553, 0.8845, 0.7539, 0.8658, 0.7953, 0.8597, 0.797, 0.8829, 0.9304, 0.5035, 0.9274, 0.4855, 0.9472, 0.4902, 0.9509, 0.5124, 0.7539, 0.9211, 0.7553, 0.9034, 0.797, 0.9062, 0.7953, 0.928, 0.7471, 0.9482, 0.7511, 0.9363, 0.7918, 0.9469, 0.7869, 0.9615, 0.5359, 0.8348, 0.5359, 0.8205, 0.5743, 0.8076, 0.5742, 0.8252, 0.04554, 0.8388, 0.04554, 0.8199, 0.08385, 0.8188, 0.08385, 0.8422, 0.04558, 0.8013, 0.04564, 0.7843, 0.08397, 0.7748, 0.08389, 0.7958, 0.5359, 0.8704, 0.5359, 0.8518, 0.5742, 0.8462, 0.5742, 0.8692, 0.04564, 0.8726, 0.04558, 0.8568, 0.08389, 0.8644, 0.08397, 0.8839, 0.536, 0.9073, 0.5359, 0.8893, 0.5743, 0.8926, 0.5744, 0.9148, 0.5088, 0.2902, 0.5088, 0.3092, 0.4917, 0.3114, 0.4917, 0.2879, 0.7539, 0.8658, 0.7511, 0.8484, 0.7918, 0.8383, 0.7953, 0.8597, 0.9274, 0.4855, 0.9274, 0.4665, 0.9472, 0.4668, 0.9472, 0.4902, 0.7553, 0.9034, 0.7553, 0.8845, 0.797, 0.8829, 0.797, 0.9062, 0.7511, 0.9363, 0.7539, 0.9211, 0.7953, 0.928, 0.7918, 0.9469, 0.5359, 0.8205, 0.536, 0.81, 0.5744, 0.7946, 0.5743, 0.8076, 0.04564, 0.7843, 0.04573, 0.77, 0.08407, 0.7572, 0.08397, 0.7748, 0.5359, 0.8518, 0.5359, 0.8348, 0.5742, 0.8252, 0.5742, 0.8462, 0.04558, 0.8568, 0.04554, 0.8388, 0.08385, 0.8422, 0.08389, 0.8644, 0.04554, 0.8199, 0.04558, 0.8013, 0.08389, 0.7958, 0.08385, 0.8188, 0.5359, 0.8893, 0.5359, 0.8704, 0.5742, 0.8692, 0.5743, 0.8926, 0.5263, 0.2284, 0.5096, 0.245, 0.5078, 0.2436, 0.5249, 0.2266, 0.6531, 0.3543, 0.6649, 0.334, 0.667, 0.3349, 0.6549, 0.3557, 0.6159, 0.3826, 0.6364, 0.3709, 0.6377, 0.3727, 0.6168, 0.3847, 0.5695, 0.2106, 0.5467, 0.2167, 0.5459, 0.2146, 0.5692, 0.2084, 0.5263, 0.3709, 0.5467, 0.3826, 0.5459, 0.3847, 0.5249, 0.3727, 0.5695, 0.3887, 0.5931, 0.3887, 0.5934, 0.3909, 0.5692, 0.3909, 0.6159, 0.2167, 0.5931, 0.2106, 0.5934, 0.2084, 0.6168, 0.2146, 0.4978, 0.334, 0.5096, 0.3543, 0.5078, 0.3557, 0.4957, 0.3349, 0.6531, 0.245, 0.6364, 0.2284, 0.6377, 0.2266, 0.6549, 0.2436, 0.4917, 0.2879, 0.4917, 0.3114, 0.4895, 0.3117, 0.4895, 0.2876, 0.671, 0.2879, 0.6649, 0.2653, 0.667, 0.2644, 0.6732, 0.2876, 0.5096, 0.245, 0.4978, 0.2653, 0.4957, 0.2644, 0.5078, 0.2436, 0.6649, 0.334, 0.671, 0.3114, 0.6732, 0.3117, 0.667, 0.3349, 0.6364, 0.3709, 0.6531, 0.3543, 0.6549, 0.3557, 0.6377, 0.3727, 0.5467, 0.2167, 0.5263, 0.2284, 0.5249, 0.2266, 0.5459, 0.2146, 0.5931, 0.3887, 0.6159, 0.3826, 0.6168, 0.3847, 0.5934, 0.3909, 0.5931, 0.2106, 0.5695, 0.2106, 0.5692, 0.2084, 0.5934, 0.2084, 0.5096, 0.3543, 0.5263, 0.3709, 0.5249, 0.3727, 0.5078, 0.3557, 0.5467, 0.3826, 0.5695, 0.3887, 0.5692, 0.3909, 0.5459, 0.3847, 0.6364, 0.2284, 0.6159, 0.2167, 0.6168, 0.2146, 0.6377, 0.2266, 0.4917, 0.3114, 0.4978, 0.334, 0.4957, 0.3349, 0.4895, 0.3117, 0.6649, 0.2653, 0.6531, 0.245, 0.6549, 0.2436, 0.667, 0.2644, 0.4978, 0.2653, 0.4917, 0.2879, 0.4895, 0.2876, 0.4957, 0.2644, 0.671, 0.3114, 0.671, 0.2879, 0.6732, 0.2876, 0.6732, 0.3117, 0.7162, 0.6386, 0.7404, 0.6386, 0.7399, 0.667, 0.7177, 0.667, 0.7641, 0.6386, 0.7858, 0.6386, 0.7816, 0.6671, 0.7617, 0.667, 0.8121, 0.2084, 0.8358, 0.2084, 0.8334, 0.2369, 0.8116, 0.2369, 0.6732, 0.6387, 0.6933, 0.6386, 0.6967, 0.6671, 0.6782, 0.6672, 0.7651, 0.2085, 0.788, 0.2084, 0.7894, 0.2369, 0.7684, 0.2369, 0.8078, 0.6778, 0.8153, 0.6564, 0.8415, 0.6618, 0.8347, 0.6815, 0.2898, 0.6914, 0.2678, 0.6959, 0.2696, 0.6704, 0.2898, 0.6663, 0.804, 0.7253, 0.804, 0.7013, 0.8311, 0.7031, 0.8311, 0.7251, 0.8068, 0.8292, 0.8135, 0.8063, 0.8396, 0.8131, 0.8335, 0.8341, 0.8051, 0.8761, 0.804, 0.853, 0.8309, 0.856, 0.8319, 0.8772, 0.8153, 0.7682, 0.8078, 0.7481, 0.8347, 0.7461, 0.8415, 0.7645, 0.7858, 0.6386, 0.804, 0.6387, 0.7983, 0.6672, 0.7816, 0.6671, 0.8358, 0.2084, 0.8575, 0.2085, 0.8533, 0.2369, 0.8334, 0.2369, 0.6933, 0.6386, 0.7162, 0.6386, 0.7177, 0.667, 0.6967, 0.6671, 0.7404, 0.6386, 0.7641, 0.6386, 0.7617, 0.667, 0.7399, 0.667, 0.788, 0.2084, 0.8121, 0.2084, 0.8116, 0.2369, 0.7894, 0.2369, 0.8153, 0.6564, 0.8258, 0.6386, 0.8512, 0.6454, 0.8415, 0.6618, 0.7449, 0.2086, 0.7651, 0.2085, 0.7684, 0.2369, 0.7499, 0.237, 0.804, 0.7013, 0.8078, 0.6778, 0.8347, 0.6815, 0.8311, 0.7031, 0.8135, 0.8063, 0.8235, 0.786, 0.8488, 0.7944, 0.8396, 0.8131, 0.8078, 0.7481, 0.804, 0.7253, 0.8311, 0.7251, 0.8347, 0.7461, 0.804, 0.853, 0.8068, 0.8292, 0.8335, 0.8341, 0.8309, 0.856, 0.8102, 0.897, 0.8051, 0.8761, 0.8319, 0.8772, 0.8366, 0.8964, 0.8575, 0.2085, 0.8757, 0.2086, 0.87, 0.237, 0.8533, 0.2369, 0.8347, 0.6815, 0.8415, 0.6618, 0.8784, 0.6726, 0.8729, 0.6885, 0.8488, 0.7944, 0.8604, 0.7793, 0.8935, 0.7972, 0.8841, 0.8094, 0.8311, 0.7251, 0.8311, 0.7031, 0.8701, 0.7058, 0.8701, 0.7236, 0.8335, 0.8341, 0.8396, 0.8131, 0.8767, 0.8245, 0.8718, 0.8414, 0.8319, 0.8772, 0.8309, 0.856, 0.8697, 0.8591, 0.8705, 0.8762, 0.8415, 0.7645, 0.8347, 0.7461, 0.8729, 0.7405, 0.8784, 0.7554, 0.8445, 0.9122, 0.8366, 0.8964, 0.8742, 0.8917, 0.8806, 0.9044, 0.8334, 0.2369, 0.8533, 0.2369, 0.8442, 0.2734, 0.8281, 0.2734, 0.6967, 0.6671, 0.7177, 0.667, 0.721, 0.7035, 0.704, 0.7036, 0.7399, 0.667, 0.7617, 0.667, 0.7564, 0.7035, 0.7388, 0.7035, 0.7894, 0.2369, 0.8116, 0.2369, 0.8105, 0.2733, 0.7927, 0.2734, 0.8415, 0.6618, 0.8512, 0.6454, 0.8862, 0.6594, 0.8784, 0.6726, 0.7499, 0.237, 0.7684, 0.2369, 0.7757, 0.2734, 0.7608, 0.2735, 0.8311, 0.7031, 0.8347, 0.6815, 0.8729, 0.6885, 0.8701, 0.7058, 0.8396, 0.8131, 0.8488, 0.7944, 0.8841, 0.8094, 0.8767, 0.8245, 0.8347, 0.7461, 0.8311, 0.7251, 0.8701, 0.7236, 0.8729, 0.7405, 0.8309, 0.856, 0.8335, 0.8341, 0.8718, 0.8414, 0.8697, 0.8591, 0.8366, 0.8964, 0.8319, 0.8772, 0.8705, 0.8762, 0.8742, 0.8917, 0.8512, 0.7793, 0.8415, 0.7645, 0.8784, 0.7554, 0.8862, 0.7673, 0.7177, 0.667, 0.7399, 0.667, 0.7388, 0.7035, 0.721, 0.7035, 0.7617, 0.667, 0.7816, 0.6671, 0.7725, 0.7036, 0.7564, 0.7035, 0.8116, 0.2369, 0.8334, 0.2369, 0.8281, 0.2734, 0.8105, 0.2733, 0.6782, 0.6672, 0.6967, 0.6671, 0.704, 0.7036, 0.6891, 0.7036, 0.7684, 0.2369, 0.7894, 0.2369, 0.7927, 0.2734, 0.7757, 0.2734, 0.7354, 0.8485, 0.7328, 0.8629, 0.709, 0.8637, 0.7117, 0.8494, 0.8784, 0.7554, 0.8729, 0.7405, 0.8925, 0.7415, 0.898, 0.7564, 0.7725, 0.7036, 0.7859, 0.7036, 0.786, 0.7283, 0.7725, 0.7282, 0.8281, 0.2734, 0.8442, 0.2734, 0.8442, 0.2981, 0.8281, 0.298, 0.704, 0.7036, 0.721, 0.7035, 0.721, 0.7282, 0.704, 0.7282, 0.7388, 0.7035, 0.7564, 0.7035, 0.7564, 0.7282, 0.7388, 0.7282, 0.7927, 0.2734, 0.8105, 0.2733, 0.8106, 0.298, 0.7927, 0.298, 0.6773, 0.7037, 0.6891, 0.7036, 0.6891, 0.7283, 0.6773, 0.7284, 0.7608, 0.2735, 0.7757, 0.2734, 0.7757, 0.2981, 0.7608, 0.2981, 0.8701, 0.7058, 0.8729, 0.6885, 0.8925, 0.6895, 0.8896, 0.7069, 0.7314, 0.8971, 0.7328, 0.9147, 0.709, 0.9155, 0.7077, 0.8979, 0.8729, 0.7405, 0.8701, 0.7236, 0.8896, 0.7246, 0.8925, 0.7415, 0.7328, 0.8629, 0.7314, 0.8794, 0.7077, 0.8803, 0.709, 0.8637, 0.8742, 0.8917, 0.8705, 0.8762, 0.8897, 0.8795, 0.8935, 0.895, 0.8442, 0.2734, 0.8576, 0.2735, 0.8576, 0.2981, 0.8442, 0.2981, 0.721, 0.7035, 0.7388, 0.7035, 0.7388, 0.7282, 0.721, 0.7282, 0.7564, 0.7035, 0.7725, 0.7036, 0.7725, 0.7282, 0.7564, 0.7282, 0.8105, 0.2733, 0.8281, 0.2734, 0.8281, 0.298, 0.8106, 0.298, 0.6891, 0.7036, 0.704, 0.7036, 0.704, 0.7282, 0.6891, 0.7283, 0.7757, 0.2734, 0.7927, 0.2734, 0.7927, 0.298, 0.7757, 0.2981, 0.8729, 0.6885, 0.8784, 0.6726, 0.898, 0.6736, 0.8925, 0.6895, 0.7328, 0.9147, 0.7354, 0.931, 0.7117, 0.9318, 0.709, 0.9155, 0.8701, 0.7236, 0.8701, 0.7058, 0.8896, 0.7069, 0.8896, 0.7246, 0.7314, 0.8794, 0.7314, 0.8971, 0.7077, 0.8979, 0.7077, 0.8803, 0.704, 0.7282, 0.721, 0.7282, 0.7165, 0.757, 0.694, 0.7571, 0.7388, 0.7282, 0.7564, 0.7282, 0.7637, 0.757, 0.7403, 0.757, 0.7927, 0.298, 0.8106, 0.298, 0.8121, 0.3268, 0.7883, 0.3269, 0.8238, 0.168, 0.8261, 0.1856, 0.8042, 0.1914, 0.8011, 0.168, 0.7117, 0.9318, 0.7154, 0.9457, 0.6834, 0.9629, 0.6785, 0.9444, 0.3559, 0.9868, 0.359, 0.9851, 0.3264, 0.9694, 0.359, 0.9061, 0.7077, 0.8979, 0.709, 0.9155, 0.675, 0.9228, 0.6732, 0.8994, 0.8753, 0.9558, 0.88, 0.9729, 0.859, 0.9816, 0.8528, 0.9587, 0.0, 0.9708, 0.0005365, 0.9718, 0.03661, 0.8993, 0.03661, 0.9731, 0.7154, 0.8383, 0.7117, 0.8494, 0.6785, 0.8348, 0.6834, 0.82, 0.88, 0.9208, 0.8753, 0.938, 0.8528, 0.935, 0.859, 0.9122, 0.721, 0.7282, 0.7388, 0.7282, 0.7403, 0.757, 0.7165, 0.757, 0.7564, 0.7282, 0.7725, 0.7282, 0.7851, 0.7571, 0.7637, 0.757, 0.8106, 0.298, 0.8281, 0.298, 0.8354, 0.3269, 0.8121, 0.3268, 0.6891, 0.7283, 0.704, 0.7282, 0.694, 0.7571, 0.6742, 0.7572, 0.7757, 0.2981, 0.7927, 0.298, 0.7883, 0.3269, 0.7657, 0.3269, 0.8261, 0.1504, 0.8238, 0.168, 0.8011, 0.168, 0.8042, 0.1445, 0.709, 0.9155, 0.7117, 0.9318, 0.6785, 0.9444, 0.675, 0.9228, 0.03661, 0.9707, 0.03716, 0.9718, 0.07321, 0.8993, 0.07321, 0.9731, 0.3233, 0.9868, 0.3264, 0.9851, 0.2937, 0.9695, 0.3264, 0.9061, 0.7117, 0.8494, 0.709, 0.8637, 0.675, 0.8538, 0.6785, 0.8348, 0.8753, 0.938, 0.8753, 0.9558, 0.8528, 0.9587, 0.8528, 0.935, 0.4895, 0.4116, 0.4895, 0.3938, 0.5119, 0.3909, 0.5119, 0.4146, 0.8281, 0.298, 0.8442, 0.2981, 0.8568, 0.3269, 0.8354, 0.3269, 0.7165, 0.757, 0.7403, 0.757, 0.7375, 0.82, 0.7303, 0.82, 0.694, 0.7571, 0.7165, 0.757, 0.7303, 0.82, 0.7234, 0.82, 0.8244, 0.6083, 0.8068, 0.604, 0.8083, 0.5268, 0.8136, 0.5281, 0.8449, 0.6083, 0.8244, 0.6083, 0.8136, 0.5281, 0.8198, 0.5281, 0.8669, 0.604, 0.8449, 0.6083, 0.8198, 0.5281, 0.8265, 0.5268, 0.859, 0.531, 0.8669, 0.604, 0.8265, 0.5268, 0.8332, 0.5242, 0.8435, 0.5289, 0.1167, 0.7981, 0.1878, 0.7795, 0.1956, 0.7925, 0.2038, 0.7997, 0.2039, 0.8069, 0.1209, 0.8206, 0.1167, 0.7981, 0.2039, 0.8069, 0.2052, 0.8137, 0.1287, 0.8402, 0.1209, 0.8206, 0.2052, 0.8137, 0.2076, 0.8197, 0.1394, 0.8559, 0.1287, 0.8402, 0.2076, 0.8197, 0.2108, 0.8244, 0.7637, 0.757, 0.7851, 0.7571, 0.7511, 0.82, 0.7446, 0.82, 0.7403, 0.757, 0.7637, 0.757, 0.7446, 0.82, 0.7375, 0.82, 0.8068, 0.5257, 0.8068, 0.5984, 0.7957, 0.6028, 0.7878, 0.6081, 0.7784, 0.6057, 0.7839, 0.5242, 0.8068, 0.5257, 0.7784, 0.6057, 0.7715, 0.6052, 0.7628, 0.5268, 0.7839, 0.5242, 0.7715, 0.6052, 0.7651, 0.606, 0.7449, 0.5332, 0.7628, 0.5268, 0.7651, 0.606, 0.7597, 0.6079, 0.8354, 0.3269, 0.8568, 0.3269, 0.8227, 0.3871, 0.8162, 0.387, 0.8121, 0.3268, 0.8354, 0.3269, 0.8162, 0.387, 0.8091, 0.387, 0.7883, 0.3269, 0.8121, 0.3268, 0.8091, 0.387, 0.8019, 0.387, 0.7657, 0.3269, 0.7883, 0.3269, 0.8019, 0.387, 0.795, 0.3871, 0.1367, 0.7124, 0.1493, 0.6993, 0.214, 0.7394, 0.2101, 0.7434, 0.1266, 0.7301, 0.1367, 0.7124, 0.2101, 0.7434, 0.2071, 0.7488, 0.1196, 0.7513, 0.1266, 0.7301, 0.2071, 0.7488, 0.205, 0.7552, 0.1878, 0.7795, 0.1196, 0.7513, 0.205, 0.7552, 0.2038, 0.7647, 0.1959, 0.7705, 0.2148, 0.8276, 0.2108, 0.8244, 0.2076, 0.8197, 0.2052, 0.8137, 0.2039, 0.8069, 0.2038, 0.7997, 0.1956, 0.7925, 0.1878, 0.7795, 0.1959, 0.7705, 0.2038, 0.7647, 0.205, 0.7552, 0.2071, 0.7488, 0.2101, 0.7434, 0.214, 0.7394, 0.2182, 0.7371, 0.2227, 0.7367, 0.2271, 0.7381, 0.231, 0.7412, 0.2343, 0.746, 0.2366, 0.752, 0.2379, 0.7588, 0.2379, 0.7684, 0.23, 0.7741, 0.2219, 0.7832, 0.2297, 0.7962, 0.2379, 0.8034, 0.2369, 0.8105, 0.2348, 0.8169, 0.2317, 0.8223, 0.2279, 0.8263, 0.2236, 0.8286, 0.2191, 0.829, 0.08222, 0.04126, 0.09467, 0.04341, 0.1111, 0.4229, 0.09863, 0.4208, 0.6859, 0.6332, 0.6732, 0.6386, 0.6732, 0.3251, 0.6859, 0.3198, 0.2103, 0.5331, 0.1987, 0.5331, 0.1987, 0.136, 0.2103, 0.1361, 0.2821, 0.5331, 0.2683, 0.533, 0.2683, 0.136, 0.2821, 0.136, 0.1543, 0.533, 0.1397, 0.533, 0.1397, 0.136, 0.1543, 0.136, 0.1848, 0.533, 0.1697, 0.533, 0.1697, 0.136, 0.1848, 0.136, 0.2532, 0.533, 0.2378, 0.533, 0.2378, 0.136, 0.2532, 0.136, 0.1269, 0.5331, 0.1167, 0.5332, 0.1167, 0.1361, 0.1269, 0.1361, 0.2231, 0.533, 0.2103, 0.5331, 0.2103, 0.1361, 0.2231, 0.136, 0.7309, 0.6308, 0.7158, 0.6292, 0.7158, 0.3158, 0.7309, 0.3174, 0.03727, 0.04161, 0.05251, 0.04033, 0.06892, 0.4198, 0.05368, 0.4211, 0.7004, 0.63, 0.6859, 0.6332, 0.6859, 0.3198, 0.7004, 0.3166, 0.06784, 0.04021, 0.08222, 0.04126, 0.09863, 0.4208, 0.08425, 0.4197, 0.9969, 0.8059, 0.9842, 0.8113, 0.9842, 0.4993, 0.9969, 0.4939, 0.2937, 0.5331, 0.2821, 0.5331, 0.2821, 0.136, 0.2937, 0.1361, 0.1697, 0.533, 0.1543, 0.533, 0.1543, 0.136, 0.1697, 0.136, 0.1987, 0.5331, 0.1848, 0.533, 0.1848, 0.136, 0.1987, 0.136, 0.2683, 0.533, 0.2532, 0.533, 0.2532, 0.136, 0.2683, 0.136, 0.1397, 0.533, 0.1269, 0.5331, 0.1269, 0.1361, 0.1397, 0.136, 0.2378, 0.533, 0.2231, 0.533, 0.2231, 0.136, 0.2378, 0.136, 0.7449, 0.6348, 0.7309, 0.6308, 0.7309, 0.3174, 0.7449, 0.3214, 0.02317, 0.04396, 0.03727, 0.04161, 0.05368, 0.4211, 0.03958, 0.4235, 0.7158, 0.6292, 0.7004, 0.63, 0.7004, 0.3166, 0.7158, 0.3158, 0.05251, 0.04033, 0.06784, 0.04021, 0.08425, 0.4197, 0.06892, 0.4198, 0.8261, 0.1498, 0.8356, 0.1522, 0.8356, 0.1758, 0.8261, 0.1733, 0.8629, 0.3871, 0.8795, 0.3871, 0.8791, 0.3921, 0.8625, 0.3921, 0.8899, 0.1423, 0.8105, 0.1445, 0.8105, 0.1393, 0.8899, 0.1371, 0.3163, 0.8013, 0.3054, 0.8121, 0.3022, 0.808, 0.3131, 0.7971, 0.8261, 0.1733, 0.8356, 0.1758, 0.8356, 0.1963, 0.8261, 0.1939, 0.8899, 0.1371, 0.8105, 0.1393, 0.8105, 0.1157, 0.8899, 0.1135, 0.8105, 0.09515, 0.8011, 0.09272, 0.8069, 0.06329, 0.8163, 0.06572, 0.8608, 0.415, 0.8774, 0.415, 0.8759, 0.4349, 0.8593, 0.4349, 0.8899, 0.1135, 0.8105, 0.1157, 0.8105, 0.09515, 0.8899, 0.09296, 0.5078, 0.185, 0.5231, 0.183, 0.5231, 0.2036, 0.5078, 0.2056, 0.9133, 0.5473, 0.9228, 0.5498, 0.9228, 0.6127, 0.9133, 0.6102, 0.1028, 0.5164, 0.1152, 0.5185, 0.116, 0.5364, 0.1035, 0.5343, 0.8163, 0.06572, 0.8899, 0.06369, 0.8899, 0.09296, 0.8105, 0.09515, 0.6859, 0.2408, 0.6732, 0.2462, 0.6732, 0.2314, 0.6859, 0.226, 0.489, 0.7877, 0.4739, 0.7876, 0.4739, 0.7517, 0.489, 0.7517, 0.8391, 0.4633, 0.8738, 0.4633, 0.8692, 0.5242, 0.8346, 0.5242, 0.8899, 0.06369, 0.8163, 0.06572, 0.8163, 0.002813, 0.8899, 0.0007866, 0.9133, 0.6107, 0.898, 0.6127, 0.898, 0.5497, 0.9133, 0.5477, 0.09863, 0.4208, 0.1111, 0.4229, 0.1152, 0.5185, 0.1028, 0.5164, 0.6859, 0.3198, 0.6732, 0.3251, 0.6732, 0.2462, 0.6859, 0.2408, 0.2103, 0.1361, 0.1987, 0.136, 0.1987, 0.03603, 0.2103, 0.0361, 0.2821, 0.136, 0.2683, 0.136, 0.2683, 0.03599, 0.2821, 0.03603, 0.1543, 0.136, 0.1397, 0.136, 0.1397, 0.036, 0.1543, 0.03597, 0.1848, 0.136, 0.1697, 0.136, 0.1697, 0.03597, 0.1848, 0.03599, 0.2532, 0.136, 0.2378, 0.136, 0.2378, 0.03597, 0.2532, 0.03597, 0.1269, 0.1361, 0.1167, 0.1361, 0.1167, 0.03614, 0.1269, 0.03606, 0.2231, 0.136, 0.2103, 0.1361, 0.2103, 0.03606, 0.2231, 0.036, 0.7309, 0.3174, 0.7158, 0.3158, 0.7158, 0.2368, 0.7309, 0.2385, 0.05368, 0.4211, 0.06892, 0.4198, 0.07306, 0.5154, 0.05782, 0.5167, 0.7004, 0.3166, 0.6859, 0.3198, 0.6859, 0.2408, 0.7004, 0.2376, 0.08425, 0.4197, 0.09863, 0.4208, 0.1028, 0.5164, 0.08839, 0.5153, 0.9969, 0.4939, 0.9842, 0.4993, 0.9842, 0.4207, 0.9969, 0.4153, 0.2937, 0.1361, 0.2821, 0.136, 0.2821, 0.03603, 0.2937, 0.0361, 0.1697, 0.136, 0.1543, 0.136, 0.1543, 0.03597, 0.1697, 0.03597, 0.1987, 0.136, 0.1848, 0.136, 0.1848, 0.03599, 0.1987, 0.03603, 0.1397, 0.136, 0.1269, 0.1361, 0.1269, 0.03606, 0.1397, 0.036, 0.2378, 0.136, 0.2231, 0.136, 0.2231, 0.036, 0.2378, 0.03597, 0.7449, 0.3214, 0.7309, 0.3174, 0.7309, 0.2385, 0.7449, 0.2424, 0.03958, 0.4235, 0.05368, 0.4211, 0.05782, 0.5167, 0.04371, 0.5191, 0.7158, 0.3158, 0.7004, 0.3166, 0.7004, 0.2376, 0.7158, 0.2368, 0.06892, 0.4198, 0.08425, 0.4197, 0.08839, 0.5153, 0.07306, 0.5154, 0.7485, 0.3871, 0.8449, 0.3871, 0.8445, 0.3921, 0.7481, 0.3921, 0.9048, 0.1419, 0.8899, 0.1423, 0.8899, 0.1371, 0.9048, 0.1367, 0.7481, 0.3921, 0.8445, 0.3921, 0.8428, 0.415, 0.7464, 0.415, 0.9048, 0.1367, 0.8899, 0.1371, 0.8899, 0.1135, 0.9048, 0.1131, 0.7464, 0.415, 0.8428, 0.415, 0.8413, 0.4349, 0.7449, 0.4349, 0.9048, 0.1131, 0.8899, 0.1135, 0.8899, 0.09296, 0.9048, 0.09255, 0.7449, 0.4349, 0.8413, 0.4349, 0.8391, 0.4633, 0.7499, 0.4633, 0.489, 0.8803, 0.4739, 0.8803, 0.4739, 0.7876, 0.489, 0.7877, 0.7499, 0.4633, 0.8391, 0.4633, 0.8346, 0.5242, 0.7453, 0.5242, 0.9185, 0.06291, 0.8899, 0.06369, 0.8899, 0.0007866, 0.9185, 0.0, 0.2103, 0.0361, 0.1987, 0.03603, 0.1987, 0.0173, 0.2103, 0.01736, 0.2821, 0.03603, 0.2683, 0.03599, 0.2683, 0.01725, 0.2821, 0.0173, 0.1543, 0.03597, 0.1397, 0.036, 0.1397, 0.01727, 0.1543, 0.01724, 0.1848, 0.03599, 0.1697, 0.03597, 0.1697, 0.01723, 0.1848, 0.01725, 0.2532, 0.03597, 0.2378, 0.03597, 0.2378, 0.01724, 0.2532, 0.01723, 0.1269, 0.03606, 0.1167, 0.03614, 0.1167, 0.0174, 0.1269, 0.01733, 0.2231, 0.036, 0.2103, 0.03606, 0.2103, 0.01733, 0.2231, 0.01727, 0.7309, 0.2385, 0.7158, 0.2368, 0.7158, 0.222, 0.7309, 0.2237, 0.05782, 0.5167, 0.07306, 0.5154, 0.07383, 0.5333, 0.05859, 0.5346, 0.7004, 0.2376, 0.6859, 0.2408, 0.6859, 0.226, 0.7004, 0.2228, 0.08839, 0.5153, 0.1028, 0.5164, 0.1035, 0.5343, 0.08916, 0.5332, 0.9969, 0.4153, 0.9842, 0.4207, 0.9842, 0.406, 0.9969, 0.4006, 0.2937, 0.0361, 0.2821, 0.03603, 0.2821, 0.0173, 0.2937, 0.01737, 0.1697, 0.03597, 0.1543, 0.03597, 0.1543, 0.01724, 0.1697, 0.01723, 0.1987, 0.03603, 0.1848, 0.03599, 0.1848, 0.01725, 0.1987, 0.0173, 0.1397, 0.036, 0.1269, 0.03606, 0.1269, 0.01733, 0.1397, 0.01727, 0.2378, 0.03597, 0.2231, 0.036, 0.2231, 0.01727, 0.2378, 0.01724, 0.7449, 0.2424, 0.7309, 0.2385, 0.7309, 0.2237, 0.7449, 0.2277, 0.04371, 0.5191, 0.05782, 0.5167, 0.05859, 0.5346, 0.04449, 0.537, 0.7158, 0.2368, 0.7004, 0.2376, 0.7004, 0.2228, 0.7158, 0.222, 0.07306, 0.5154, 0.08839, 0.5153, 0.08916, 0.5332, 0.07383, 0.5333, 0.8449, 0.3871, 0.8629, 0.3871, 0.8625, 0.3921, 0.8445, 0.3921, 0.8445, 0.3921, 0.8625, 0.3921, 0.8608, 0.415, 0.8428, 0.415, 0.8428, 0.415, 0.8608, 0.415, 0.8593, 0.4349, 0.8413, 0.4349, 0.9185, 0.1415, 0.9048, 0.1419, 0.9048, 0.1367, 0.9185, 0.1363, 0.9185, 0.1127, 0.9048, 0.1131, 0.9048, 0.09255, 0.9185, 0.09218, 0.5522, 0.2003, 0.537, 0.2003, 0.537, 0.183, 0.5522, 0.1831, 0.5272, 0.4081, 0.5272, 0.3909, 0.5423, 0.3909, 0.5423, 0.4082, 0.5272, 0.3909, 0.5272, 0.4145, 0.5119, 0.4165, 0.5119, 0.3929, 0.7374, 0.1655, 0.7374, 0.1827, 0.7374, 0.2014, 0.7223, 0.2014, 0.7223, 0.1827, 0.7223, 0.1654, 0.7528, 0.1654, 0.7528, 0.1947, 0.7374, 0.1967, 0.7374, 0.1674, 0.7223, 0.2014, 0.7072, 0.2014, 0.7072, 0.1654, 0.7223, 0.1655])
me_circle_000.materials.append(mat_material_002)
me_circle_000.use_remesh_preserve_volume = False
me_circle_000.use_remesh_preserve_attributes = False
me_circle_000.use_mirror_vertex_groups = False
me_circle_000.update()
me_circle_001 = bpy.data.meshes.new('Circle.001')
me_circle_001.from_pydata([(-0.4016, 1.219, 7.317), (-0.117, 1.012, 7.317), (-0.2257, 0.6775, 7.317), (-0.5775, 0.6775, 7.317), (-0.6862, 1.012, 7.317), (-0.4016, 0.9331, 8.196), (-0.117, 0.7658, 8.075), (-0.2257, 0.4951, 7.878), (-0.5775, 0.4951, 7.878), (-0.6862, 0.7658, 8.075), (-0.4016, 0.1849, 8.74), (-0.117, 0.121, 8.543), (-0.2257, 0.01759, 8.225), (-0.5775, 0.01759, 8.225), (-0.6862, 0.121, 8.543), (-0.4016, -0.7399, 8.74), (-0.117, -0.676, 8.543), (-0.2257, -0.5726, 8.225), (-0.5775, -0.5726, 8.225), (-0.6862, -0.676, 8.543), (-0.4016, -1.488, 8.196), (-0.117, -1.321, 8.075), (-0.2257, -1.05, 7.878), (-0.5775, -1.05, 7.878), (-0.6862, -1.321, 8.075), (-0.4016, -1.774, 7.317), (-0.117, -1.567, 7.317), (-0.2257, -1.233, 7.317), (-0.5775, -1.233, 7.317), (-0.6862, -1.567, 7.317), (-0.4016, -1.488, 6.437), (-0.117, -1.321, 6.559), (-0.2257, -1.05, 6.755), (-0.5775, -1.05, 6.755), (-0.6862, -1.321, 6.559), (-0.4016, -0.7399, 5.894), (-0.117, -0.676, 6.09), (-0.2257, -0.5726, 6.409), (-0.5775, -0.5726, 6.409), (-0.6862, -0.676, 6.09), (-0.4016, 0.1849, 5.894), (-0.117, 0.121, 6.09), (-0.2257, 0.01759, 6.409), (-0.5775, 0.01759, 6.409), (-0.6862, 0.121, 6.09), (-0.4016, 0.9331, 6.437), (-0.117, 0.7658, 6.559), (-0.2257, 0.4951, 6.755), (-0.5775, 0.4951, 6.755), (-0.6862, 0.7658, 6.559), (0.0, 1.0, 0.0), (-0.2588, 0.9659, 0.0), (-0.5, 0.866, 0.0), (-0.7071, 0.7071, 0.0), (-0.866, 0.5, 0.0), (-0.9659, 0.2588, 0.0), (-1.0, 7.55e-08, 0.0), (-0.9659, -0.2588, 0.0), (-0.866, -0.5, 0.0), (-0.7071, -0.7071, 0.0), (-0.5, -0.866, 0.0), (-0.2588, -0.9659, 0.0), (-3.894e-07, -1.0, 0.0), (0.2588, -0.9659, 0.0), (0.5, -0.866, 0.0), (0.7071, -0.7071, 0.0), (0.866, -0.5, 0.0), (0.9659, -0.2588, 0.0), (1.0, -4.649e-07, 0.0), (0.9659, 0.2588, 0.0), (0.866, 0.5, 0.0), (0.7071, 0.7071, 0.0), (0.5, 0.866, 0.0), (0.2588, 0.9659, 0.0), (0.0, 1.0, 0.0), (-0.2588, 0.9659, 0.0), (-0.5, 0.866, 0.0), (-0.7071, 0.7071, 0.0), (-0.866, 0.5, 0.0), (-0.9659, 0.2588, 0.0), (-1.0, 7.55e-08, 0.0), (-0.9659, -0.2588, 0.0), (-0.866, -0.5, 0.0), (-0.7071, -0.7071, 0.0), (-0.5, -0.866, 0.0), (-0.2588, -0.9659, 0.0), (-3.894e-07, -1.0, 0.0), (0.2588, -0.9659, 0.0), (0.5, -0.866, 0.0), (0.7071, -0.7071, 0.0), (0.866, -0.5, 0.0), (0.9659, -0.2588, 0.0), (1.0, -4.649e-07, 0.0), (0.9659, 0.2588, 0.0), (0.866, 0.5, 0.0), (0.7071, 0.7071, 0.0), (0.5, 0.866, 0.0), (0.2588, 0.9659, 0.0), (-0.4016, 0.9111, 9.755), (-0.1685, 0.7418, 9.755), (-0.2575, 0.4677, 9.755), (-0.5457, 0.4677, 9.755), (-0.6347, 0.7418, 9.755), (-0.4016, 0.6771, 10.48), (-0.1685, 0.54, 10.38), (-0.2575, 0.3183, 10.21), (-0.5457, 0.3183, 10.21), (-0.6347, 0.54, 10.38), (-0.4016, 0.06426, 10.92), (-0.1685, 0.01192, 10.76), (-0.2575, -0.07276, 10.5), (-0.5457, -0.07276, 10.5), (-0.6347, 0.01192, 10.76), (-0.4016, -0.6932, 10.92), (-0.1685, -0.6409, 10.76), (-0.2575, -0.5562, 10.5), (-0.5457, -0.5562, 10.5), (-0.6347, -0.6409, 10.76), (-0.4016, -1.306, 10.48), (-0.1685, -1.169, 10.38), (-0.2575, -0.9473, 10.21), (-0.5457, -0.9473, 10.21), (-0.6347, -1.169, 10.38), (-0.4016, -1.54, 9.755), (-0.1685, -1.371, 9.755), (-0.2575, -1.097, 9.755), (-0.5457, -1.097, 9.755), (-0.6347, -1.371, 9.755), (-0.4016, -1.306, 9.035), (-0.1685, -1.169, 9.134), (-0.2575, -0.9473, 9.295), (-0.5457, -0.9473, 9.295), (-0.6347, -1.169, 9.134), (-0.4016, -0.6932, 8.59), (-0.1685, -0.6409, 8.751), (-0.2575, -0.5562, 9.011), (-0.5457, -0.5562, 9.011), (-0.6347, -0.6409, 8.751), (-0.4016, 0.06426, 8.59), (-0.1685, 0.01192, 8.751), (-0.2575, -0.07276, 9.011), (-0.5457, -0.07276, 9.011), (-0.6347, 0.01192, 8.751), (-0.4016, 0.6771, 9.035), (-0.1685, 0.54, 9.134), (-0.2575, 0.3183, 9.295), (-0.5457, 0.3183, 9.295), (-0.6347, 0.54, 9.134), (-0.4016, 3.644, 7.354), (-0.02091, 3.367, 7.354), (-0.1663, 2.92, 7.354), (-0.6369, 2.92, 7.354), (-0.7823, 3.367, 7.354), (-0.4016, 3.262, 8.53), (-0.02091, 3.038, 8.368), (-0.1663, 2.676, 8.105), (-0.6369, 2.676, 8.105), (-0.7823, 3.038, 8.368), (-0.4016, 2.261, 9.257), (-0.02091, 2.176, 8.994), (-0.1663, 2.037, 8.569), (-0.6369, 2.037, 8.569), (-0.7823, 2.176, 8.994), (-0.4016, 1.024, 9.257), (-0.02091, 1.11, 8.994), (-0.1663, 1.248, 8.569), (-0.6369, 1.248, 8.569), (-0.7823, 1.11, 8.994), (-0.4054, 0.02337, 8.53), (-0.1532, 0.2471, 8.368), (-0.2986, 0.6092, 8.105), (-0.5084, 0.6092, 8.105), (-0.6538, 0.2471, 8.368), (-0.3885, 0.02337, 6.177), (-0.1702, 0.2471, 6.34), (-0.3156, 0.6092, 6.603), (-0.4744, 0.6092, 6.603), (-0.6199, 0.2471, 6.34), (-0.4016, 1.024, 5.45), (-0.02091, 1.11, 5.713), (-0.1663, 1.248, 6.139), (-0.6369, 1.248, 6.139), (-0.7823, 1.11, 5.713), (-0.4016, 2.261, 5.45), (-0.02091, 2.176, 5.713), (-0.1663, 2.037, 6.139), (-0.6369, 2.037, 6.139), (-0.7823, 2.176, 5.713), (-0.4016, 3.262, 6.177), (-0.02091, 3.038, 6.34), (-0.1663, 2.676, 6.603), (-0.6369, 2.676, 6.603), (-0.7823, 3.038, 6.34), (-0.4117, -0.6123, 8.53), (-0.1482, -0.836, 8.368), (-0.2936, -1.198, 8.105), (-0.5197, -1.198, 8.105), (-0.6651, -0.836, 8.368), (-0.4016, -1.613, 9.257), (-0.02091, -1.698, 8.994), (-0.1663, -1.837, 8.569), (-0.6369, -1.837, 8.569), (-0.7823, -1.698, 8.994), (-0.4016, -2.85, 9.257), (-0.02091, -2.764, 8.994), (-0.1663, -2.626, 8.569), (-0.6369, -2.626, 8.569), (-0.7823, -2.764, 8.994), (-0.4016, -3.851, 8.53), (-0.02091, -3.627, 8.368), (-0.1663, -3.265, 8.105), (-0.6369, -3.265, 8.105), (-0.7823, -3.627, 8.368), (-0.4016, -4.233, 7.354), (-0.02091, -3.956, 7.354), (-0.1663, -3.509, 7.354), (-0.6369, -3.509, 7.354), (-0.7823, -3.956, 7.354), (-0.4016, -3.851, 6.177), (-0.02091, -3.627, 6.34), (-0.1663, -3.265, 6.603), (-0.6369, -3.265, 6.603), (-0.7823, -3.627, 6.34), (-0.4016, -2.85, 5.45), (-0.02091, -2.764, 5.713), (-0.1663, -2.626, 6.139), (-0.6369, -2.626, 6.139), (-0.7823, -2.764, 5.713), (-0.4016, -1.613, 5.45), (-0.02091, -1.698, 5.713), (-0.1663, -1.837, 6.139), (-0.6369, -1.837, 6.139), (-0.7823, -1.698, 5.713), (-0.3871, -0.6123, 6.177), (-0.1669, -0.836, 6.34), (-0.3123, -1.198, 6.603), (-0.4764, -1.198, 6.603), (-0.6218, -0.836, 6.34)], [(50, 74), (51, 75), (52, 76), (53, 77), (54, 78), (55, 79), (56, 80), (57, 81), (58, 82), (59, 83), (60, 84), (61, 85), (62, 86), (63, 87), (64, 88), (65, 89), (66, 90), (67, 91), (68, 92), (69, 93), (70, 94), (71, 95), (72, 96), (73, 97)], [(0, 5, 6, 1), (1, 6, 7, 2), (2, 7, 8, 3), (3, 8, 9, 4), (0, 4, 9, 5), (5, 10, 11, 6), (6, 11, 12, 7), (7, 12, 13, 8), (8, 13, 14, 9), (9, 14, 10, 5), (10, 15, 16, 11), (11, 16, 17, 12), (12, 17, 18, 13), (13, 18, 19, 14), (14, 19, 15, 10), (15, 20, 21, 16), (16, 21, 22, 17), (17, 22, 23, 18), (18, 23, 24, 19), (19, 24, 20, 15), (20, 25, 26, 21), (21, 26, 27, 22), (22, 27, 28, 23), (23, 28, 29, 24), (24, 29, 25, 20), (25, 30, 31, 26), (26, 31, 32, 27), (27, 32, 33, 28), (28, 33, 34, 29), (29, 34, 30, 25), (30, 35, 36, 31), (31, 36, 37, 32), (32, 37, 38, 33), (33, 38, 39, 34), (34, 39, 35, 30), (35, 40, 41, 36), (36, 41, 42, 37), (37, 42, 43, 38), (38, 43, 44, 39), (39, 44, 40, 35), (40, 45, 46, 41), (41, 46, 47, 42), (42, 47, 48, 43), (43, 48, 49, 44), (44, 49, 45, 40), (45, 0, 1, 46), (46, 1, 2, 47), (47, 2, 3, 48), (48, 3, 4, 49), (49, 4, 0, 45), (98, 103, 104, 99), (99, 104, 105, 100), (100, 105, 106, 101), (101, 106, 107, 102), (98, 102, 107, 103), (103, 108, 109, 104), (104, 109, 110, 105), (105, 110, 111, 106), (106, 111, 112, 107), (107, 112, 108, 103), (108, 113, 114, 109), (109, 114, 115, 110), (110, 115, 116, 111), (111, 116, 117, 112), (112, 117, 113, 108), (113, 118, 119, 114), (114, 119, 120, 115), (115, 120, 121, 116), (116, 121, 122, 117), (117, 122, 118, 113), (118, 123, 124, 119), (119, 124, 125, 120), (120, 125, 126, 121), (121, 126, 127, 122), (122, 127, 123, 118), (123, 128, 129, 124), (124, 129, 130, 125), (125, 130, 131, 126), (126, 131, 132, 127), (127, 132, 128, 123), (128, 133, 134, 129), (129, 134, 135, 130), (130, 135, 136, 131), (131, 136, 137, 132), (132, 137, 133, 128), (133, 138, 139, 134), (134, 139, 140, 135), (135, 140, 141, 136), (136, 141, 142, 137), (137, 142, 138, 133), (138, 143, 144, 139), (139, 144, 145, 140), (140, 145, 146, 141), (141, 146, 147, 142), (142, 147, 143, 138), (143, 98, 99, 144), (144, 99, 100, 145), (145, 100, 101, 146), (146, 101, 102, 147), (147, 102, 98, 143), (148, 153, 154, 149), (149, 154, 155, 150), (150, 155, 156, 151), (151, 156, 157, 152), (148, 152, 157, 153), (153, 158, 159, 154), (154, 159, 160, 155), (155, 160, 161, 156), (156, 161, 162, 157), (157, 162, 158, 153), (158, 163, 164, 159), (159, 164, 165, 160), (160, 165, 166, 161), (161, 166, 167, 162), (162, 167, 163, 158), (163, 168, 169, 164), (177, 176, 181, 182), (165, 170, 171, 166), (166, 171, 172, 167), (178, 179, 174, 173), (170, 165, 164, 169), (179, 180, 175, 174), (172, 168, 163, 167), (175, 180, 181, 176), (177, 182, 178, 173), (178, 183, 184, 179), (179, 184, 185, 180), (180, 185, 186, 181), (181, 186, 187, 182), (182, 187, 183, 178), (183, 188, 189, 184), (184, 189, 190, 185), (185, 190, 191, 186), (186, 191, 192, 187), (187, 192, 188, 183), (188, 148, 149, 189), (189, 149, 150, 190), (190, 150, 151, 191), (191, 151, 152, 192), (192, 152, 148, 188), (193, 198, 199, 194), (194, 199, 200, 195), (196, 201, 202, 197), (197, 202, 198, 193), (198, 203, 204, 199), (199, 204, 205, 200), (200, 205, 206, 201), (201, 206, 207, 202), (202, 207, 203, 198), (203, 208, 209, 204), (204, 209, 210, 205), (205, 210, 211, 206), (206, 211, 212, 207), (207, 212, 208, 203), (208, 213, 214, 209), (209, 214, 215, 210), (210, 215, 216, 211), (211, 216, 217, 212), (212, 217, 213, 208), (213, 218, 219, 214), (214, 219, 220, 215), (215, 220, 221, 216), (216, 221, 222, 217), (217, 222, 218, 213), (218, 223, 224, 219), (219, 224, 225, 220), (220, 225, 226, 221), (221, 226, 227, 222), (222, 227, 223, 218), (223, 228, 229, 224), (224, 229, 230, 225), (225, 230, 231, 226), (226, 231, 232, 227), (227, 232, 228, 223), (228, 233, 234, 229), (229, 234, 235, 230), (231, 236, 237, 232), (232, 237, 233, 228), (201, 196, 195, 200), (230, 235, 236, 231)])
_uv = me_circle_001.uv_layers.new(name='UVMap')
_uv.uv.foreach_set('vector', [0.0, 0.0, 0.0, 0.0, 0.0, 0.0, 0.0, 0.0, 0.0, 0.0, 0.0, 0.0, 0.0, 0.0, 0.0, 0.0, 0.0, 0.0, 0.0, 0.0, 0.0, 0.0, 0.0, 0.0, 0.0, 0.0, 0.0, 0.0, 0.0, 0.0, 0.0, 0.0, 0.0, 0.0, 0.0, 0.0, 0.0, 0.0, 0.0, 0.0, 0.0, 0.0, 0.0, 0.0, 0.0, 0.0, 0.0, 0.0, 0.0, 0.0, 0.0, 0.0, 0.0, 0.0, 0.0, 0.0, 0.0, 0.0, 0.0, 0.0, 0.0, 0.0, 0.0, 0.0, 0.0, 0.0, 0.0, 0.0, 0.0, 0.0, 0.0, 0.0, 0.0, 0.0, 0.0, 0.0, 0.0, 0.0, 0.0, 0.0, 0.0, 0.0, 0.0, 0.0, 0.0, 0.0, 0.0, 0.0, 0.0, 0.0, 0.0, 0.0, 0.0, 0.0, 0.0, 0.0, 0.0, 0.0, 0.0, 0.0, 0.0, 0.0, 0.0, 0.0, 0.0, 0.0, 0.0, 0.0, 0.0, 0.0, 0.0, 0.0, 0.0, 0.0, 0.0, 0.0, 0.0, 0.0, 0.0, 0.0, 0.0, 0.0, 0.0, 0.0, 0.0, 0.0, 0.0, 0.0, 0.0, 0.0, 0.0, 0.0, 0.0, 0.0, 0.0, 0.0, 0.0, 0.0, 0.0, 0.0, 0.0, 0.0, 0.0, 0.0, 0.0, 0.0, 0.0, 0.0, 0.0, 0.0, 0.0, 0.0, 0.0, 0.0, 0.0, 0.0, 0.0, 0.0, 0.0, 0.0, 0.0, 0.0, 0.0, 0.0, 0.0, 0.0, 0.0, 0.0, 0.0, 0.0, 0.0, 0.0, 0.0, 0.0, 0.0, 0.0, 0.0, 0.0, 0.0, 0.0, 0.0, 0.0, 0.0, 0.0, 0.0, 0.0, 0.0, 0.0, 0.0, 0.0, 0.0, 0.0, 0.0, 0.0, 0.0, 0.0, 0.0, 0.0, 0.0, 0.0, 0.0, 0.0, 0.0, 0.0, 0.0, 0.0, 0.0, 0.0, 0.0, 0.0, 0.0, 0.0, 0.0, 0.0, 0.0, 0.0, 0.0, 0.0, 0.0, 0.0, 0.0, 0.0, 0.0, 0.0, 0.0, 0.0, 0.0, 0.0, 0.0, 0.0, 0.0, 0.0, 0.0, 0.0, 0.0, 0.0, 0.0, 0.0, 0.0, 0.0, 0.0, 0.0, 0.0, 0.0, 0.0, 0.0, 0.0, 0.0, 0.0, 0.0, 0.0, 0.0, 0.0, 0.0, 0.0, 0.0, 0.0, 0.0, 0.0, 0.0, 0.0, 0.0, 0.0, 0.0, 0.0, 0.0, 0.0, 0.0, 0.0, 0.0, 0.0, 0.0, 0.0, 0.0, 0.0, 0.0, 0.0, 0.0, 0.0, 0.0, 0.0, 0.0, 0.0, 0.0, 0.0, 0.0, 0.0, 0.0, 0.0, 0.0, 0.0, 0.0, 0.0, 0.0, 0.0, 0.0, 0.0, 0.0, 0.0, 0.0, 0.0, 0.0, 0.0, 0.0, 0.0, 0.0, 0.0, 0.0, 0.0, 0.0, 0.0, 0.0, 0.0, 0.0, 0.0, 0.0, 0.0, 0.0, 0.0, 0.0, 0.0, 0.0, 0.0, 0.0, 0.0, 0.0, 0.0, 0.0, 0.0, 0.0, 0.0, 0.0, 0.0, 0.0, 0.0, 0.0, 0.0, 0.0, 0.0, 0.0, 0.0, 0.0, 0.0, 0.0, 0.0, 0.0, 0.0, 0.0, 0.0, 0.0, 0.0, 0.0, 0.0, 0.0, 0.0, 0.0, 0.0, 0.0, 0.0, 0.0, 0.0, 0.0, 0.0, 0.0, 0.0, 0.0, 0.0, 0.0, 0.0, 0.0, 0.0, 0.0, 0.0, 0.0, 0.0, 0.0, 0.0, 0.0, 0.0, 0.0, 0.0, 0.0, 0.0, 0.0, 0.0, 0.0, 0.0, 0.0, 0.0, 0.0, 0.0, 0.0, 0.0, 0.0, 0.0, 0.0, 0.0, 0.0, 0.0, 0.0, 0.0, 0.0, 0.0, 0.0, 0.0, 0.0, 0.0, 0.0, 0.0, 0.0, 0.0, 0.0, 0.0, 0.0, 0.0, 0.0, 0.0, 0.0, 0.0, 0.0, 0.0, 0.0, 0.0, 0.0, 0.0, 0.0, 0.0, 0.0, 0.0, 0.0, 0.0, 0.0, 0.0, 0.0, 0.0, 0.0, 0.0, 0.0, 0.0, 0.0, 0.0, 0.0, 0.0, 0.0, 0.0, 0.0, 0.0, 0.0, 0.0, 0.0, 0.0, 0.0, 0.0, 0.0, 0.0, 0.0, 0.0, 0.0, 0.0, 0.0, 0.0, 0.0, 0.0, 0.0, 0.0, 0.0, 0.0, 0.0, 0.0, 0.0, 0.0, 0.0, 0.0, 0.0, 0.0, 0.0, 0.0, 0.0, 0.0, 0.0, 0.0, 0.0, 0.0, 0.0, 0.0, 0.0, 0.0, 0.0, 0.0, 0.0, 0.0, 0.0, 0.0, 0.0, 0.0, 0.0, 0.0, 0.0, 0.0, 0.0, 0.0, 0.0, 0.0, 0.0, 0.0, 0.0, 0.0, 0.0, 0.0, 0.0, 0.0, 0.0, 0.0, 0.0, 0.0, 0.0, 0.0, 0.0, 0.0, 0.0, 0.0, 0.0, 0.0, 0.0, 0.0, 0.0, 0.0, 0.0, 0.0, 0.0, 0.0, 0.0, 0.0, 0.0, 0.0, 0.0, 0.0, 0.0, 0.0, 0.0, 0.0, 0.0, 0.0, 0.0, 0.0, 0.0, 0.0, 0.0, 0.0, 0.0, 0.0, 0.0, 0.0, 0.0, 0.0, 0.0, 0.0, 0.0, 0.0, 0.0, 0.0, 0.0, 0.0, 0.0, 0.0, 0.0, 0.0, 0.0, 0.0, 0.0, 0.0, 0.0, 0.0, 0.0, 0.0, 0.0, 0.0, 0.0, 0.0, 0.0, 0.0, 0.0, 0.0, 0.0, 0.0, 0.0, 0.0, 0.0, 0.0, 0.0, 0.0, 0.0, 0.0, 0.0, 0.0, 0.0, 0.0, 0.0, 0.0, 0.0, 0.0, 0.0, 0.0, 0.0, 0.0, 0.0, 0.0, 0.0, 0.0, 0.0, 0.0, 0.0, 0.0, 0.0, 0.0, 0.0, 0.0, 0.0, 0.0, 0.0, 0.0, 0.0, 0.0, 0.0, 0.0, 0.0, 0.0, 0.0, 0.0, 0.0, 0.0, 0.0, 0.0, 0.0, 0.0, 0.0, 0.0, 0.0, 0.0, 0.0, 0.0, 0.0, 0.0, 0.0, 0.0, 0.0, 0.0, 0.0, 0.0, 0.0, 0.0, 0.0, 0.0, 0.0, 0.0, 0.0, 0.0, 0.0, 0.0, 0.0, 0.0, 0.0, 0.0, 0.0, 0.0, 0.0, 0.0, 0.0, 0.0, 0.0, 0.0, 0.0, 0.0, 0.0, 0.0, 0.0, 0.0, 0.0, 0.0, 0.0, 0.0, 0.0, 0.0, 0.0, 0.0, 0.0, 0.0, 0.0, 0.0, 0.0, 0.0, 0.0, 0.0, 0.0, 0.0, 0.0, 0.0, 0.0, 0.0, 0.0, 0.0, 0.0, 0.0, 0.0, 0.0, 0.0, 0.0, 0.0, 0.0, 0.0, 0.0, 0.0, 0.0, 0.0, 0.0, 0.0, 0.0, 0.0, 0.0, 0.0, 0.0, 0.0, 0.0, 0.0, 0.0, 0.0, 0.0, 0.0, 0.0, 0.0, 0.0, 0.0, 0.0, 0.0, 0.0, 0.0, 0.0, 0.0, 0.0, 0.0, 0.0, 0.0, 0.0, 0.0, 0.0, 0.0, 0.0, 0.0, 0.0, 0.0, 0.0, 0.0, 0.0, 0.0, 0.0, 0.0, 0.0, 0.0, 0.0, 0.0, 0.0, 0.0, 0.0, 0.0, 0.0, 0.0, 0.0, 0.0, 0.0, 0.0, 0.0, 0.0, 0.0, 0.0, 0.0, 0.0, 0.0, 0.0, 0.0, 0.0, 0.0, 0.0, 0.0, 0.0, 0.0, 0.0, 0.0, 0.0, 0.0, 0.0, 0.0, 0.0, 0.0, 0.0, 0.0, 0.0, 0.0, 0.0, 0.0, 0.0, 0.0, 0.0, 0.0, 0.0, 0.0, 0.0, 0.0, 0.0, 0.0, 0.0, 0.0, 0.0, 0.0, 0.0, 0.0, 0.0, 0.0, 0.0, 0.0, 0.0, 0.0, 0.0, 0.0, 0.0, 0.0, 0.0, 0.0, 0.0, 0.0, 0.0, 0.0, 0.0, 0.0, 0.0, 0.0, 0.0, 0.0, 0.0, 0.0, 0.0, 0.0, 0.0, 0.0, 0.0, 0.0, 0.0, 0.0, 0.0, 0.0, 0.0, 0.0, 0.0, 0.0, 0.0, 0.0, 0.0, 0.0, 0.0, 0.0, 0.0, 0.0, 0.0, 0.0, 0.0, 0.0, 0.0, 0.0, 0.0, 0.0, 0.0, 0.0, 0.0, 0.0, 0.0, 0.0, 0.0, 0.0, 0.0, 0.0, 0.0, 0.0, 0.0, 0.0, 0.0, 0.0, 0.0, 0.0, 0.0, 0.0, 0.0, 0.0, 0.0, 0.0, 0.0, 0.0, 0.0, 0.0, 0.0, 0.0, 0.0, 0.0, 0.0, 0.0, 0.0, 0.0, 0.0, 0.0, 0.0, 0.0, 0.0, 0.0, 0.0, 0.0, 0.0, 0.0, 0.0, 0.0, 0.0, 0.0, 0.0, 0.0, 0.0, 0.0, 0.0, 0.0, 0.0, 0.0, 0.0, 0.0, 0.0, 0.0, 0.0, 0.0, 0.0, 0.0, 0.0, 0.0, 0.0, 0.0, 0.0, 0.0, 0.0, 0.0, 0.0, 0.0, 0.0, 0.0, 0.0, 0.0, 0.0, 0.0, 0.0, 0.0, 0.0, 0.0, 0.0, 0.0, 0.0, 0.0, 0.0, 0.0, 0.0, 0.0, 0.0, 0.0, 0.0, 0.0, 0.0, 0.0, 0.0, 0.0, 0.0, 0.0, 0.0, 0.0, 0.0, 0.0, 0.0, 0.0, 0.0, 0.0, 0.0, 0.0, 0.0, 0.0, 0.0, 0.0, 0.0, 0.0, 0.0, 0.0, 0.0, 0.0, 0.0, 0.0, 0.0, 0.0, 0.0, 0.0, 0.0, 0.0, 0.0, 0.0, 0.0, 0.0, 0.0, 0.0, 0.0, 0.0, 0.0, 0.0, 0.0, 0.0, 0.0, 0.0, 0.0, 0.0, 0.0, 0.0, 0.0, 0.0, 0.0, 0.0, 0.0, 0.0, 0.0, 0.0, 0.0, 0.0, 0.0, 0.0, 0.0, 0.0, 0.0, 0.0, 0.0, 0.0, 0.0, 0.0, 0.0, 0.0, 0.0, 0.0, 0.0, 0.0, 0.0, 0.0, 0.0, 0.0, 0.0, 0.0, 0.0, 0.0, 0.0, 0.0, 0.0, 0.0, 0.0, 0.0, 0.0, 0.0, 0.0, 0.0, 0.0, 0.0, 0.0, 0.0, 0.0, 0.0, 0.0, 0.0, 0.0, 0.0, 0.0, 0.0, 0.0, 0.0, 0.0, 0.0, 0.0, 0.0, 0.0, 0.0, 0.0, 0.0, 0.0, 0.0, 0.0, 0.0, 0.0, 0.0, 0.0, 0.0, 0.0, 0.0, 0.0, 0.0, 0.0, 0.0, 0.0, 0.0, 0.0, 0.0, 0.0, 0.0, 0.0, 0.0, 0.0, 0.0, 0.0, 0.0, 0.0, 0.0, 0.0, 0.0, 0.0, 0.0, 0.0, 0.0, 0.0, 0.0, 0.0, 0.0, 0.0, 0.0, 0.0, 0.0, 0.0, 0.0, 0.0, 0.0, 0.0, 0.0, 0.0, 0.0, 0.0, 0.0, 0.0, 0.0, 0.0, 0.0, 0.0, 0.0, 0.0, 0.0, 0.0, 0.0, 0.0, 0.0, 0.0, 0.0, 0.0, 0.0, 0.0, 0.0, 0.0, 0.0, 0.0, 0.0, 0.0, 0.0, 0.0, 0.0, 0.0, 0.0, 0.0, 0.0, 0.0, 0.0, 0.0, 0.0, 0.0, 0.0, 0.0, 0.0, 0.0, 0.0, 0.0, 0.0, 0.0, 0.0, 0.0, 0.0, 0.0, 0.0, 0.0, 0.0, 0.0, 0.0, 0.0, 0.0, 0.0, 0.0, 0.0, 0.0, 0.0, 0.0, 0.0, 0.0, 0.0, 0.0, 0.0, 0.0, 0.0, 0.0, 0.0, 0.0, 0.0, 0.0, 0.0, 0.0, 0.0, 0.0, 0.0, 0.0, 0.0, 0.0, 0.0, 0.0, 0.0, 0.0, 0.0, 0.0, 0.0, 0.0, 0.0, 0.0, 0.0, 0.0, 0.0, 0.0, 0.0, 0.0, 0.0, 0.0, 0.0, 0.0, 0.0, 0.0, 0.0, 0.0, 0.0, 0.0, 0.0, 0.0, 0.0, 0.0, 0.0, 0.0, 0.0, 0.0, 0.0, 0.0, 0.0, 0.0, 0.0, 0.0, 0.0, 0.0, 0.0, 0.0, 0.0, 0.0, 0.0, 0.0, 0.0, 0.0, 0.0, 0.0, 0.0, 0.0, 0.0, 0.0, 0.0, 0.0, 0.0, 0.0, 0.0, 0.0, 0.0, 0.0, 0.0, 0.0, 0.0, 0.0, 0.0, 0.0, 0.0, 0.0, 0.0, 0.0, 0.0, 0.0, 0.0, 0.0, 0.0, 0.0, 0.0, 0.0, 0.0, 0.0, 0.0, 0.0, 0.0, 0.0, 0.0, 0.0, 0.0, 0.0, 0.0, 0.0, 0.0, 0.0, 0.0, 0.0, 0.0, 0.0, 0.0, 0.0, 0.0, 0.0, 0.0, 0.0, 0.0, 0.0, 0.0, 0.0, 0.0, 0.0, 0.0, 0.0, 0.0, 0.0, 0.0, 0.0, 0.0, 0.0, 0.0, 0.0, 0.0, 0.0, 0.0, 0.0, 0.0, 0.0, 0.0, 0.0, 0.0, 0.0, 0.0, 0.0, 0.0, 0.0, 0.0, 0.0, 0.0, 0.0, 0.0, 0.0, 0.0, 0.0, 0.0, 0.0, 0.0, 0.0, 0.0, 0.0, 0.0, 0.0, 0.0, 0.0, 0.0, 0.0, 0.0, 0.0, 0.0, 0.0, 0.0, 0.0, 0.0, 0.0, 0.0, 0.0, 0.0, 0.0, 0.0, 0.0, 0.0, 0.0, 0.0, 0.0, 0.0, 0.0, 0.0, 0.0, 0.0, 0.0, 0.0, 0.0, 0.0, 0.0, 0.0, 0.0, 0.0, 0.0, 0.0, 0.0, 0.0, 0.0, 0.0, 0.0, 0.0, 0.0, 0.0, 0.0, 0.0, 0.0, 0.0, 0.0, 0.0, 0.0, 0.0, 0.0, 0.0, 0.0, 0.0, 0.0, 0.0, 0.0, 0.0, 0.0, 0.0, 0.0, 0.0, 0.0, 0.0, 0.0, 0.0, 0.0, 0.0])
me_circle_001.materials.append(mat_material_002)
me_circle_001.use_remesh_preserve_volume = False
me_circle_001.use_remesh_preserve_attributes = False
me_circle_001.use_mirror_vertex_groups = False
me_circle_001.update()

# ---- objects
ob_circle_001 = bpy.data.objects.new('Circle.001', me_circle_000)
ob_circle = bpy.data.objects.new('Circle', me_circle_001)

# ---- transforms, parenting, visibility, modifiers, constraints
ob_circle_001.location = (-0.1383, 0.006872, 0.05453)
ob_circle_001.rotation_euler = (1.559, 3.128, 1.572)
ob_circle_001.scale = (0.02227, 0.02227, 0.02227)
ob_circle_001.lineart.crease_threshold = 0.0
ob_circle.location = (-0.1601, -0.002604, 0.04952)
ob_circle.rotation_euler = (1.559, 3.128, 1.572)
ob_circle.scale = (0.02227, 0.02227, 0.02227)
ob_circle.lineart.crease_threshold = 0.0

# ---- collection membership
col_collection_1.objects.link(ob_circle_001)
col_collection_1.objects.link(ob_circle)

# ---- scene / render settings (as saved in the file)
scene.frame_start = 1; scene.frame_end = 250; scene.frame_set(1)
scene.render.engine = 'CYCLES'
scene.render.resolution_percentage = 50
scene.render.dither_intensity = 0.0
scene.cycles.use_denoising = False
scene.cycles.samples = 10
scene.cycles.sampling_pattern = 'TABULATED_SOBOL'
scene.cycles.light_sampling_threshold = 0.0
scene.cycles.use_adaptive_sampling = False
scene.cycles.use_light_tree = False
scene.cycles.blur_glossy = 0.0
scene.cycles.volume_bounces = 1
scene.cycles.pixel_filter_type = 'GAUSSIAN'
scene.cycles.sample_clamp_indirect = 0.0
scene.view_settings.view_transform = 'Standard'
bpy.context.view_layer.update()

# ---- added for rendering (the .blend has no active camera and no usable light): camera, sun
cam_auto = bpy.data.cameras.new('AutoCamera')
cam_auto.lens = 50.0
cam_auto.sensor_width = 36.0
cam_auto.clip_end = 1000.0
ob_auto_camera = bpy.data.objects.new('AutoCamera', cam_auto)
scene.collection.objects.link(ob_auto_camera)
ob_auto_camera.location = (0.305306, -0.516869, 0.403565)
ob_auto_camera.rotation_euler = (1.09748, -7.21219e-08, 0.694738)
scene.camera = ob_auto_camera
light_auto_sun = bpy.data.lights.new('AutoSun', 'SUN')
light_auto_sun.energy = 3.0
light_auto_sun.angle = 0.0523599
ob_auto_sun = bpy.data.objects.new('AutoSun', light_auto_sun)
scene.collection.objects.link(ob_auto_sun)
ob_auto_sun.rotation_euler = (0.872665, 0.174533, 0.523599)
bpy.context.view_layer.update()
